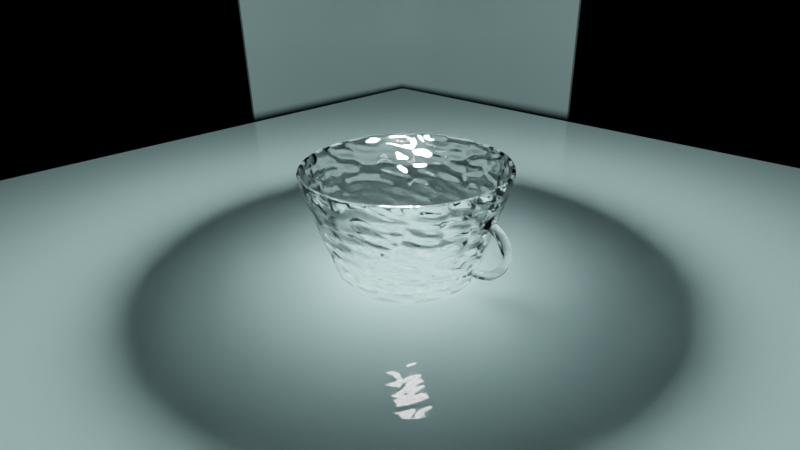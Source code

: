 # Source: kubek.blend  (saved by Blender 4.0.36; exported with 4.5.12 LTS)
import bpy
from mathutils import Matrix  # noqa: F401  (used for matrix-valued properties, if any)

bpy.ops.wm.read_factory_settings(use_empty=True)
scene = bpy.context.scene
scene.name = 'Scene'

# ---- collections
col_collection = bpy.data.collections.new('Collection'); scene.collection.children.link(col_collection)

# ---- materials (node trees are filled in below, after node groups)
mat_material_003 = bpy.data.materials.new('Material.003')
mat_material_004 = bpy.data.materials.new('Material.004')

# ---- node groups
ng_auto_smooth = bpy.data.node_groups.new('Auto Smooth', 'GeometryNodeTree')
_s = ng_auto_smooth.interface.new_socket(name='Geometry', in_out='OUTPUT', socket_type='NodeSocketGeometry')
_s = ng_auto_smooth.interface.new_socket(name='Geometry', in_out='INPUT', socket_type='NodeSocketGeometry')
_s = ng_auto_smooth.interface.new_socket(name='Angle', in_out='INPUT', socket_type='NodeSocketFloat')
_s.subtype = 'ANGLE'
_s.min_value = 0.0
_s.max_value = 3.142
ng_auto_smooth.is_modifier = True
_N = ng_auto_smooth.nodes; _L = ng_auto_smooth.links
n0 = _N.new('NodeGroupOutput'); n0.name = 'Group Output'; n0.location = (480, -100)
n1 = _N.new('NodeGroupInput'); n1.name = 'Group Input'; n1.location = (-420, -300)
n2 = _N.new('NodeGroupInput'); n2.name = 'Group Input.001'; n2.location = (-60, -100)
n3 = _N.new('GeometryNodeSetShadeSmooth'); n3.name = 'Set Shade Smooth'; n3.location = (120, -100)
n3.domain = 'EDGE'
n4 = _N.new('GeometryNodeSetShadeSmooth'); n4.name = 'Set Shade Smooth.001'; n4.location = (300, -100)
n5 = _N.new('GeometryNodeInputMeshEdgeAngle'); n5.name = 'Edge Angle'; n5.location = (-420, -220)
n6 = _N.new('GeometryNodeInputEdgeSmooth'); n6.name = 'Is Edge Smooth'; n6.location = (-60, -160)
n7 = _N.new('GeometryNodeInputShadeSmooth'); n7.name = 'Is Face Smooth'; n7.location = (-240, -340)
n8 = _N.new('FunctionNodeBooleanMath'); n8.name = 'Boolean Math'; n8.location = (-60, -220)
n9 = _N.new('FunctionNodeCompare'); n9.name = 'Compare'; n9.location = (-240, -180)
n9.operation = 'LESS_EQUAL'
_L.new(n5.outputs[0], n9.inputs[0])
_L.new(n4.outputs[0], n0.inputs[0])
_L.new(n1.outputs[1], n9.inputs[1])
_L.new(n9.outputs[0], n8.inputs[0])
_L.new(n7.outputs[0], n8.inputs[1])
_L.new(n2.outputs[0], n3.inputs[0])
_L.new(n6.outputs[0], n3.inputs[1])
_L.new(n3.outputs[0], n4.inputs[0])
_L.new(n8.outputs[0], n3.inputs[2])
n0.is_active_output = True

# ---- material node trees
mat_material_003.use_nodes = True; mat_material_003.node_tree.nodes.clear()
_N = mat_material_003.node_tree.nodes; _L = mat_material_003.node_tree.links
n0 = _N.new('ShaderNodeBsdfPrincipled'); n0.name = 'Principled BSDF'; n0.location = (10, 300)
n0.inputs[0].default_value = (0.1226, 0.192, 0.1896, 1.0)
n0.inputs[2].default_value = 0.0
n0.inputs[3].default_value = 1.45
n1 = _N.new('ShaderNodeOutputMaterial'); n1.name = 'Material Output'; n1.location = (300, 300)
_L.new(n0.outputs[0], n1.inputs[0])
n1.is_active_output = True
mat_material_004.use_nodes = True; mat_material_004.node_tree.nodes.clear()
_N = mat_material_004.node_tree.nodes; _L = mat_material_004.node_tree.links
n0 = _N.new('ShaderNodeBsdfGlass'); n0.name = 'Glass BSDF'; n0.location = (-72, 322)
n0.inputs[2].default_value = 1.45
n1 = _N.new('ShaderNodeOutputMaterial'); n1.name = 'Material Output'; n1.location = (300, 300)
n2 = _N.new('ShaderNodeBump'); n2.name = 'Bump'; n2.location = (-273, 236)
n2.inputs[0].default_value = 0.1417
n2.inputs[1].default_value = 1.0
n2.inputs[2].default_value = 1.0
n3 = _N.new('ShaderNodeTexMagic'); n3.name = 'Magic Texture'; n3.location = (-556, 165)
n3.turbulence_depth = 1
_L.new(n0.outputs[0], n1.inputs[0])
_L.new(n2.outputs[0], n0.inputs[3])
_L.new(n3.outputs[0], n2.inputs[3])
n1.is_active_output = True

# ---- world
world_world = bpy.data.worlds.new('World'); scene.world = world_world
world_world.use_nodes = True; world_world.node_tree.nodes.clear()
_N = world_world.node_tree.nodes; _L = world_world.node_tree.links
n0 = _N.new('ShaderNodeOutputWorld'); n0.name = 'World Output'; n0.location = (300, 300)
n1 = _N.new('ShaderNodeBackground'); n1.name = 'Background'; n1.location = (10, 300)
n1.inputs[0].default_value = (1.0, 1.0, 1.0, 1.0)
n1.inputs[1].default_value = 0.0
_L.new(n1.outputs[0], n0.inputs[0])
n0.is_active_output = True
world_world.color = (0.05088, 0.05088, 0.05088)
world_world.use_sun_shadow = False
world_world.sun_shadow_jitter_overblur = 0.0

# ---- cameras
cam_camera_001 = bpy.data.cameras.new('Camera.001')
cam_camera_001.lens = 26.0
cam_camera_001.dof.focus_distance = 2.65

# ---- lights
light_point = bpy.data.lights.new('Point', 'POINT')
light_point.transmission_factor = 0.0
light_point.use_soft_falloff = False
light_point.energy = 1e+04
light_point.shadow_soft_size = 0.25
light_point.shadow_maximum_resolution = 0.006
light_point.use_absolute_resolution = True
light_point.cycles.is_caustics_light = True

# ---- meshes
me_cube_001 = bpy.data.meshes.new('Cube.001')
me_cube_001.from_pydata([(-1.0, -1.0, -1.0), (-1.0, -1.0, 1.0), (-1.0, 1.0, -1.0), (-1.0, 1.0, 1.0), (1.0, -1.0, -1.0), (1.0, -1.0, 1.0), (1.0, 1.0, -1.0), (1.0, 1.0, 1.0)], [], [(0, 1, 3, 2), (2, 3, 7, 6), (6, 7, 5, 4), (4, 5, 1, 0), (2, 6, 4, 0), (7, 3, 1, 5)])
me_cube_001.polygons.foreach_set('use_smooth', [True] * 6)
_uv = me_cube_001.uv_layers.new(name='UVMap')
_uv.uv.foreach_set('vector', [0.375, 0.0, 0.625, 0.0, 0.625, 0.25, 0.375, 0.25, 0.375, 0.25, 0.625, 0.25, 0.625, 0.5, 0.375, 0.5, 0.375, 0.5, 0.625, 0.5, 0.625, 0.75, 0.375, 0.75, 0.375, 0.75, 0.625, 0.75, 0.625, 1.0, 0.375, 1.0, 0.125, 0.5, 0.375, 0.5, 0.375, 0.75, 0.125, 0.75, 0.625, 0.5, 0.875, 0.5, 0.875, 0.75, 0.625, 0.75])
me_cube_001.materials.append(mat_material_003)
me_cube_001.update()
me_plane = bpy.data.meshes.new('Plane')
me_plane.from_pydata([(-1.0, 1.0, 0.0), (-1.0, -1.0, 1.175), (1.0, 1.0, 1.175), (-1.0, -1.0, 0.5806), (-1.0, -0.4194, 0.0), (-1.0, -0.9854, 0.4514), (-1.0, -0.9425, 0.3287), (-1.0, -0.8733, 0.2186), (-1.0, -0.7814, 0.1267), (-1.0, -0.6713, 0.0575), (-1.0, -0.5486, 0.01456), (0.4194, -1.0, 0.5806), (1.0, -0.4194, 0.5806), (0.4194, -0.4194, 0.0), (0.5485, -0.9855, 0.5806), (0.6712, -0.9425, 0.5806), (0.7814, -0.8733, 0.5806), (0.4194, -0.9855, 0.4515), (0.554, -0.9682, 0.4474), (0.6756, -0.9232, 0.4479), (0.7763, -0.8582, 0.4496), (0.4194, -0.9425, 0.3288), (0.5532, -0.9229, 0.3245), (0.6686, -0.8809, 0.3317), (0.7575, -0.826, 0.3409), (0.4194, -0.8733, 0.2186), (0.5508, -0.8576, 0.2231), (0.6592, -0.8258, 0.2424), (0.7368, -0.7877, 0.2632), (0.9855, -0.4194, 0.4515), (0.9425, -0.4194, 0.3288), (0.8733, -0.4194, 0.2186), (0.9855, -0.5485, 0.5806), (0.9682, -0.5526, 0.446), (0.9232, -0.5521, 0.3244), (0.8582, -0.5504, 0.2237), (0.9425, -0.6712, 0.5806), (0.9229, -0.6755, 0.4468), (0.8809, -0.6683, 0.3314), (0.826, -0.6591, 0.2425), (0.8733, -0.7814, 0.5806), (0.8576, -0.7769, 0.4492), (0.8258, -0.7576, 0.3408), (0.7877, -0.7368, 0.2632), (0.4194, -0.5485, 0.01454), (0.4194, -0.6712, 0.05747), (0.4194, -0.7814, 0.1267), (0.5485, -0.4194, 0.01454), (0.5526, -0.554, 0.03179), (0.5521, -0.6756, 0.0768), (0.5504, -0.7763, 0.1418), (0.6712, -0.4194, 0.05747), (0.6755, -0.5532, 0.07707), (0.6683, -0.6686, 0.1191), (0.6591, -0.7575, 0.174), (0.7814, -0.4194, 0.1267), (0.7769, -0.5508, 0.1424), (0.7576, -0.6592, 0.1742), (0.7368, -0.7368, 0.2123), (0.4194, 1.0, 0.0), (1.0, 1.0, 0.5806), (0.5486, 1.0, 0.01456), (0.6713, 1.0, 0.0575), (0.7814, 1.0, 0.1267), (0.8733, 1.0, 0.2186), (0.9425, 1.0, 0.3287), (0.9854, 1.0, 0.4514), (1.0, -0.4194, 1.175), (0.4194, -1.0, 1.175), (0.9854, -0.5486, 1.175), (0.9425, -0.6713, 1.175), (0.8733, -0.7814, 1.175), (0.7814, -0.8733, 1.175), (0.6713, -0.9425, 1.175), (0.5486, -0.9854, 1.175)], [], [(11, 3, 1, 68), (60, 12, 67, 2), (11, 14, 18, 17), (14, 15, 19, 18), (15, 16, 20, 19), (16, 40, 41, 20), (17, 18, 22, 21), (18, 19, 23, 22), (19, 20, 24, 23), (20, 41, 42, 24), (21, 22, 26, 25), (22, 23, 27, 26), (23, 24, 28, 27), (24, 42, 43, 28), (12, 29, 33, 32), (29, 30, 34, 33), (30, 31, 35, 34), (31, 55, 56, 35), (32, 33, 37, 36), (33, 34, 38, 37), (34, 35, 39, 38), (35, 56, 57, 39), (36, 37, 41, 40), (37, 38, 42, 41), (38, 39, 43, 42), (39, 57, 58, 43), (13, 44, 48, 47), (44, 45, 49, 48), (45, 46, 50, 49), (46, 25, 26, 50), (47, 48, 52, 51), (48, 49, 53, 52), (49, 50, 54, 53), (50, 26, 27, 54), (51, 52, 56, 55), (52, 53, 57, 56), (53, 54, 58, 57), (54, 27, 28, 58), (28, 43, 58), (3, 11, 17, 5), (5, 17, 21, 6), (6, 21, 25, 7), (7, 25, 46, 8), (8, 46, 45, 9), (9, 45, 44, 10), (10, 44, 13, 4), (12, 60, 66, 29), (29, 66, 65, 30), (30, 65, 64, 31), (31, 64, 63, 55), (55, 63, 62, 51), (51, 62, 61, 47), (47, 61, 59, 13), (11, 68, 74, 14), (14, 74, 73, 15), (15, 73, 72, 16), (16, 72, 71, 40), (40, 71, 70, 36), (36, 70, 69, 32), (32, 69, 67, 12), (4, 13, 59, 0)])
me_plane.polygons.foreach_set('use_smooth', [True] * 61)
_uv = me_plane.uv_layers.new(name='UVMap')
_uv.uv.foreach_set('vector', [0.7097, 0.0, 0.0, 0.0, 0.0, 0.0, 0.7097, 0.0, 1.0, 1.0, 1.0, 0.2903, 1.0, 0.2903, 1.0, 1.0, 0.7097, 0.0, 0.7742, 0.0, 0.777, 0.0, 0.7097, 0.0, 0.7742, 0.0, 0.8356, 0.0, 0.8378, 0.0, 0.777, 0.0, 0.8356, 0.0, 0.8907, 0.0, 0.8882, 0.0, 0.8378, 0.0, 0.8907, 0.0, 1.0, 0.1093, 1.0, 0.1116, 0.8882, 0.0, 0.7097, 0.0, 0.777, 0.0, 0.7766, 0.0, 0.7097, 0.0, 0.777, 0.0, 0.8378, 0.0, 0.8343, 0.0, 0.7766, 0.0, 0.8378, 0.0, 0.8882, 0.0, 0.8788, 0.0, 0.8343, 0.0, 0.8882, 0.0, 1.0, 0.1116, 1.0, 0.1212, 0.8788, 0.0, 0.7097, 0.0, 0.7766, 0.0, 0.7754, 0.0, 0.7097, 0.0, 0.7766, 0.0, 0.8343, 0.0, 0.8296, 0.0, 0.7754, 0.0, 0.8343, 0.0, 0.8788, 0.0, 0.8684, 0.0, 0.8296, 0.0, 0.8788, 0.0, 1.0, 0.1212, 1.0, 0.1316, 0.8684, 0.0, 1.0, 0.2903, 1.0, 0.2903, 1.0, 0.2237, 1.0, 0.2258, 1.0, 0.2903, 1.0, 0.2903, 1.0, 0.224, 1.0, 0.2237, 1.0, 0.2903, 1.0, 0.2903, 1.0, 0.2248, 1.0, 0.224, 1.0, 0.2903, 0.8907, 0.2903, 0.8884, 0.2246, 1.0, 0.2248, 1.0, 0.2258, 1.0, 0.2237, 1.0, 0.1622, 1.0, 0.1644, 1.0, 0.2237, 1.0, 0.224, 1.0, 0.1659, 1.0, 0.1622, 1.0, 0.224, 1.0, 0.2248, 1.0, 0.1705, 1.0, 0.1659, 1.0, 0.2248, 0.8884, 0.2246, 0.8788, 0.1704, 1.0, 0.1705, 1.0, 0.1644, 1.0, 0.1622, 1.0, 0.1116, 1.0, 0.1093, 1.0, 0.1622, 1.0, 0.1659, 1.0, 0.1212, 1.0, 0.1116, 1.0, 0.1659, 1.0, 0.1705, 1.0, 0.1316, 1.0, 0.1212, 1.0, 0.1705, 0.8788, 0.1704, 0.8684, 0.1316, 1.0, 0.1316, 0.7097, 0.2903, 0.7097, 0.2258, 0.7763, 0.223, 0.7742, 0.2903, 0.7097, 0.2258, 0.7097, 0.1644, 0.776, 0.1622, 0.7763, 0.223, 0.7097, 0.1644, 0.7097, 0.1093, 0.7752, 0.1118, 0.776, 0.1622, 0.7097, 0.1093, 0.7097, 0.0, 0.7754, 0.0, 0.7752, 0.1118, 0.7742, 0.2903, 0.7763, 0.223, 0.8378, 0.2234, 0.8356, 0.2903, 0.7763, 0.223, 0.776, 0.1622, 0.8341, 0.1657, 0.8378, 0.2234, 0.776, 0.1622, 0.7752, 0.1118, 0.8295, 0.1212, 0.8341, 0.1657, 0.7752, 0.1118, 0.7754, 0.0, 0.8296, 0.0, 0.8295, 0.1212, 0.8356, 0.2903, 0.8378, 0.2234, 0.8884, 0.2246, 0.8907, 0.2903, 0.8378, 0.2234, 0.8341, 0.1657, 0.8788, 0.1704, 0.8884, 0.2246, 0.8341, 0.1657, 0.8295, 0.1212, 0.8684, 0.1316, 0.8788, 0.1704, 0.8295, 0.1212, 0.8296, 0.0, 0.8684, 0.0, 0.8684, 0.1316, 0.8684, 0.0, 1.0, 0.1316, 0.8684, 0.1316, 0.0, 0.0, 0.7097, 0.0, 0.7097, 0.0, 0.0, 0.0, 0.0, 0.0, 0.7097, 0.0, 0.7097, 0.0, 0.0, 0.0, 0.0, 0.0, 0.7097, 0.0, 0.7097, 0.0, 0.0, 0.0, 0.0, 0.0, 0.7097, 0.0, 0.7097, 0.1093, 0.0, 0.1093, 0.0, 0.1093, 0.7097, 0.1093, 0.7097, 0.1644, 0.0, 0.1644, 0.0, 0.1644, 0.7097, 0.1644, 0.7097, 0.2258, 0.0, 0.2257, 0.0, 0.2257, 0.7097, 0.2258, 0.7097, 0.2903, 0.0, 0.2903, 1.0, 0.2903, 1.0, 1.0, 1.0, 1.0, 1.0, 0.2903, 1.0, 0.2903, 1.0, 1.0, 1.0, 1.0, 1.0, 0.2903, 1.0, 0.2903, 1.0, 1.0, 1.0, 1.0, 1.0, 0.2903, 1.0, 0.2903, 1.0, 1.0, 0.8907, 1.0, 0.8907, 0.2903, 0.8907, 0.2903, 0.8907, 1.0, 0.8356, 1.0, 0.8356, 0.2903, 0.8356, 0.2903, 0.8356, 1.0, 0.7743, 1.0, 0.7742, 0.2903, 0.7742, 0.2903, 0.7743, 1.0, 0.7097, 1.0, 0.7097, 0.2903, 0.7097, 0.0, 0.7097, 0.0, 0.7743, 0.0, 0.7742, 0.0, 0.7742, 0.0, 0.7743, 0.0, 0.8356, 0.0, 0.8356, 0.0, 0.8356, 0.0, 0.8356, 0.0, 0.8907, 0.0, 0.8907, 0.0, 0.8907, 0.0, 0.8907, 0.0, 1.0, 0.1093, 1.0, 0.1093, 1.0, 0.1093, 1.0, 0.1093, 1.0, 0.1644, 1.0, 0.1644, 1.0, 0.1644, 1.0, 0.1644, 1.0, 0.2257, 1.0, 0.2258, 1.0, 0.2258, 1.0, 0.2257, 1.0, 0.2903, 1.0, 0.2903, 0.0, 0.2903, 0.7097, 0.2903, 0.7097, 1.0, 0.0, 1.0])
me_plane.materials.append(mat_material_003)
me_plane.update()
me_circle_001 = bpy.data.meshes.new('Circle.001')
me_circle_001.from_pydata([(0.0, 0.6966, 0.0), (-0.1359, 0.6832, 0.0), (-0.2666, 0.6436, 0.0), (-0.387, 0.5792, 0.0), (-0.4926, 0.4926, 0.0), (-0.5792, 0.387, 0.0), (-0.6436, 0.2666, 0.0), (-0.6832, 0.1359, 0.0), (-0.6966, 0.0, 0.0), (-0.6832, -0.1359, 0.0), (-0.6436, -0.2666, 0.0), (-0.5792, -0.387, 0.0), (-0.4926, -0.4926, 0.0), (-0.387, -0.5792, 0.0), (-0.2666, -0.6436, 0.0), (-0.1359, -0.6832, 0.0), (0.0, -0.6966, 0.0), (0.1359, -0.6832, 0.0), (0.2666, -0.6436, 0.0), (0.387, -0.5792, 0.0), (0.4926, -0.4926, 0.0), (0.5792, -0.387, 0.0), (0.6436, -0.2666, 0.0), (0.6832, -0.1359, 0.0), (0.6966, 0.0, 0.0), (0.6832, 0.1359, 0.0), (0.6436, 0.2666, 0.0), (0.5792, 0.387, 0.0), (0.4926, 0.4926, 0.0), (0.387, 0.5792, 0.0), (0.2666, 0.6436, 0.0), (0.1359, 0.6832, 0.0), (-0.1951, 0.9808, 0.0), (0.0, 1.0, 0.0), (-0.3827, 0.9239, 0.0), (-0.5556, 0.8315, 0.0), (-0.7071, 0.7071, 0.0), (-0.8315, 0.5556, 0.0), (-0.9239, 0.3827, 0.0), (-0.9808, 0.1951, 0.0), (-1.0, 0.0, 0.0), (-0.9808, -0.1951, 0.0), (-0.9239, -0.3827, 0.0), (-0.8315, -0.5556, 0.0), (-0.7071, -0.7071, 0.0), (-0.5556, -0.8315, 0.0), (-0.3827, -0.9239, 0.0), (-0.1951, -0.9808, 0.0), (0.0, -1.0, 0.0), (0.1951, -0.9808, 0.0), (0.3827, -0.9239, 0.0), (0.5556, -0.8315, 0.0), (0.7071, -0.7071, 0.0), (0.8315, -0.5556, 0.0), (0.9239, -0.3827, 0.0), (0.9808, -0.1951, 0.0), (1.0, 0.0, 0.0), (0.9808, 0.1951, 0.0), (0.9239, 0.3827, 0.0), (0.8315, 0.5556, 0.0), (0.7071, 0.7071, 0.0), (0.5556, 0.8315, 0.0), (0.3827, 0.9239, 0.0), (0.1951, 0.9808, 0.0), (-0.2736, 1.376, 1.563), (9.336e-09, 1.403, 1.563), (-0.5368, 1.296, 1.563), (-0.7793, 1.166, 1.563), (-0.9918, 0.9918, 1.563), (-1.166, 0.7793, 1.563), (-1.296, 0.5368, 1.563), (-1.376, 0.2736, 1.563), (-1.403, -1.256e-08, 1.563), (-1.376, -0.2736, 1.563), (-1.296, -0.5368, 1.563), (-1.166, -0.7793, 1.563), (-0.9918, -0.9918, 1.563), (-0.7793, -1.166, 1.563), (-0.5368, -1.296, 1.563), (-0.2736, -1.376, 1.563), (9.336e-09, -1.403, 1.563), (0.2736, -1.376, 1.563), (0.5368, -1.296, 1.563), (0.7793, -1.166, 1.563), (0.9918, -0.9918, 1.563), (1.166, -0.7793, 1.563), (1.296, -0.5368, 1.563), (1.376, -0.2736, 1.563), (1.403, -1.256e-08, 1.563), (1.376, 0.2736, 1.563), (1.296, 0.5368, 1.563), (1.166, 0.7793, 1.563), (0.9918, 0.9918, 1.563), (0.7793, 1.166, 1.563), (0.5368, 1.296, 1.563), (0.2736, 1.376, 1.563), (-0.2926, 1.471, 1.563), (-6.43e-09, 1.5, 1.563), (-0.574, 1.386, 1.563), (-0.8333, 1.247, 1.563), (-1.061, 1.061, 1.563), (-1.247, 0.8333, 1.563), (-1.386, 0.574, 1.563), (-1.471, 0.2926, 1.563), (-1.5, -7.448e-09, 1.563), (-1.471, -0.2926, 1.563), (-1.386, -0.574, 1.563), (-1.247, -0.8333, 1.563), (-1.061, -1.061, 1.563), (-0.8333, -1.247, 1.563), (-0.574, -1.386, 1.563), (-0.2926, -1.471, 1.563), (-6.43e-09, -1.5, 1.563), (0.2926, -1.471, 1.563), (0.574, -1.386, 1.563), (0.8333, -1.247, 1.563), (1.061, -1.061, 1.563), (1.247, -0.8333, 1.563), (1.386, -0.574, 1.563), (1.471, -0.2926, 1.563), (1.5, -7.448e-09, 1.563), (1.471, 0.2926, 1.563), (1.386, 0.574, 1.563), (1.247, 0.8333, 1.563), (1.061, 1.061, 1.563), (0.8333, 1.247, 1.563), (0.574, 1.386, 1.563), (0.2926, 1.471, 1.563), (-0.1567, 0.7876, 0.1425), (9.042e-09, 0.803, 0.1425), (-0.3073, 0.7419, 0.1425), (-0.4461, 0.6677, 0.1425), (-0.5678, 0.5678, 0.1425), (-0.6677, 0.4461, 0.1425), (-0.7419, 0.3073, 0.1425), (-0.7876, 0.1567, 0.1425), (-0.803, -1.008e-08, 0.1425), (-0.7876, -0.1567, 0.1425), (-0.7419, -0.3073, 0.1425), (-0.6677, -0.4461, 0.1425), (-0.5678, -0.5678, 0.1425), (-0.4461, -0.6677, 0.1425), (-0.3073, -0.7419, 0.1425), (-0.1567, -0.7876, 0.1425), (-3.166e-08, -0.803, 0.1425), (0.1567, -0.7876, 0.1425), (0.3073, -0.7419, 0.1425), (0.4461, -0.6677, 0.1425), (0.5678, -0.5678, 0.1425), (0.6677, -0.4461, 0.1425), (0.7419, -0.3073, 0.1425), (0.7876, -0.1567, 0.1425), (0.803, -3.711e-08, 0.1425), (0.7876, 0.1567, 0.1425), (0.7419, 0.3073, 0.1425), (0.6677, 0.4461, 0.1425), (0.5678, 0.5678, 0.1425), (0.4461, 0.6677, 0.1425), (0.3073, 0.7419, 0.1425), (0.1567, 0.7876, 0.1425), (0.03776, -1.314, 0.9932), (-0.2548, -1.281, 0.9571), (-0.7256, 1.086, 0.9571), (-0.4998, 1.207, 0.9571), (0.4998, 1.207, 0.9571), (0.7256, 1.086, 0.9571), (0.2193, -1.296, 0.9932), (-0.9235, 0.9235, 0.9571), (0.2548, 1.281, 0.9571), (0.4998, -1.207, 0.9571), (-1.086, 0.7256, 0.9571), (-3.937e-09, 1.306, 0.9571), (0.7256, -1.086, 0.9571), (-1.207, 0.4998, 0.9571), (0.9235, -0.9235, 0.9571), (-1.281, 0.2548, 0.9571), (1.086, -0.7256, 0.9571), (-1.306, -4.561e-09, 0.9571), (1.207, -0.4998, 0.9571), (-1.281, -0.2548, 0.9571), (1.281, -0.2548, 0.9571), (-1.207, -0.4998, 0.9571), (1.306, -4.561e-09, 0.9571), (-1.086, -0.7256, 0.9571), (1.281, 0.2548, 0.9571), (-0.9235, -0.9235, 0.9571), (1.207, 0.4998, 0.9571), (-0.7256, -1.086, 0.9571), (1.086, 0.7256, 0.9571), (-0.4998, -1.207, 0.9571), (-0.2548, 1.281, 0.9571), (0.9235, 0.9235, 0.9571), (0.03776, -1.36, 1.136), (-0.7638, 1.143, 1.172), (0.5261, 1.27, 1.172), (0.2282, -1.341, 1.136), (-0.9722, 0.9722, 1.172), (0.2682, 1.348, 1.172), (0.5261, -1.27, 1.172), (-1.143, 0.7638, 1.172), (-4.823e-09, 1.375, 1.172), (0.7638, -1.143, 1.172), (-1.27, 0.5261, 1.172), (0.9722, -0.9722, 1.172), (-1.348, 0.2682, 1.172), (1.143, -0.7638, 1.172), (-1.375, -5.586e-09, 1.172), (1.27, -0.5261, 1.172), (-1.348, -0.2682, 1.172), (1.348, -0.2682, 1.172), (-1.27, -0.5261, 1.172), (1.375, -5.586e-09, 1.172), (-1.143, -0.7638, 1.172), (1.348, 0.2682, 1.172), (-0.9722, -0.9722, 1.172), (1.27, 0.5261, 1.172), (-0.7638, -1.143, 1.172), (1.143, 0.7638, 1.172), (-0.5261, -1.27, 1.172), (-0.2682, 1.348, 1.172), (0.9722, 0.9722, 1.172), (-0.2682, -1.348, 1.172), (-0.5261, 1.27, 1.172), (0.7638, 1.143, 1.172), (-0.2082, -1.047, 0.2097), (-0.4084, 0.9858, 0.2097), (0.5928, 0.8872, 0.2097), (0.03776, -1.075, 0.2459), (-0.5928, 0.8872, 0.2097), (0.4084, 0.9858, 0.2097), (0.1727, -1.062, 0.2459), (-0.7545, 0.7545, 0.2097), (0.2082, 1.047, 0.2097), (0.4084, -0.9858, 0.2097), (-0.8872, 0.5928, 0.2097), (-8.628e-10, 1.067, 0.2097), (0.5928, -0.8872, 0.2097), (-0.9858, 0.4084, 0.2097), (0.7545, -0.7545, 0.2097), (-1.047, 0.2082, 0.2097), (0.8872, -0.5928, 0.2097), (-1.067, -9.994e-10, 0.2097), (0.9858, -0.4084, 0.2097), (-1.047, -0.2082, 0.2097), (1.047, -0.2082, 0.2097), (-0.9858, -0.4084, 0.2097), (1.067, -9.994e-10, 0.2097), (-0.8872, -0.5928, 0.2097), (1.047, 0.2082, 0.2097), (-0.7545, -0.7545, 0.2097), (0.9858, 0.4084, 0.2097), (-0.5928, -0.8872, 0.2097), (0.8872, 0.5928, 0.2097), (-0.4084, -0.9858, 0.2097), (-0.2082, 1.047, 0.2097), (0.7545, 0.7545, 0.2097), (0.03776, -1.115, 0.3697), (-0.6277, 0.9394, 0.4058), (0.4323, 1.044, 0.4058), (0.1804, -1.1, 0.3697), (-0.7989, 0.7989, 0.4058), (0.2204, 1.108, 0.4058), (0.4323, -1.044, 0.4058), (-0.9394, 0.6277, 0.4058), (-1.67e-09, 1.13, 0.4058), (0.6277, -0.9394, 0.4058), (-1.044, 0.4323, 0.4058), (0.7989, -0.7989, 0.4058), (-1.108, 0.2204, 0.4058), (0.9394, -0.6277, 0.4058), (-1.13, -1.934e-09, 0.4058), (1.044, -0.4323, 0.4058), (-1.108, -0.2204, 0.4058), (1.108, -0.2204, 0.4058), (-1.044, -0.4323, 0.4058), (1.13, -1.934e-09, 0.4058), (-0.9394, -0.6277, 0.4058), (1.108, 0.2204, 0.4058), (-0.7989, -0.7989, 0.4058), (1.044, 0.4323, 0.4058), (-0.6277, -0.9394, 0.4058), (0.9394, 0.6277, 0.4058), (-0.4323, -1.044, 0.4058), (-0.2204, 1.108, 0.4058), (0.7989, 0.7989, 0.4058), (-0.2204, -1.108, 0.4058), (-0.4323, 1.044, 0.4058), (0.6277, 0.9394, 0.4058), (0.2548, -1.281, 0.9571), (-3.937e-09, -1.306, 0.9571), (-4.823e-09, -1.375, 1.172), (0.2682, -1.348, 1.172), (0.2082, -1.047, 0.2097), (-8.628e-10, -1.067, 0.2097), (-1.67e-09, -1.13, 0.4058), (0.2204, -1.108, 0.4058), (0.05343, -1.307, 0.3619), (0.06377, -1.445, 0.4461), (0.0685, -1.526, 0.5879), (0.0664, -1.538, 0.75), (0.05664, -1.472, 0.8942), (0.06443, -1.583, 0.9901), (0.07855, -1.679, 0.7745), (0.08127, -1.659, 0.5455), (0.0743, -1.541, 0.3492), (0.05902, -1.338, 0.2325), (0.2456, -1.565, 0.9901), (0.2505, -1.662, 0.7745), (0.2439, -1.643, 0.5455), (0.2277, -1.526, 0.3492), (0.2032, -1.324, 0.2325), (0.2317, -1.455, 0.8942), (0.235, -1.522, 0.75), (0.2306, -1.51, 0.5879), (0.2194, -1.43, 0.4461), (0.2025, -1.292, 0.3619), (-0.1718, 0.8637, 0.1425), (-4.042e-09, 0.8807, 0.1425), (-0.337, 0.8136, 0.1425), (-0.4893, 0.7322, 0.1425), (-0.6227, 0.6227, 0.1425), (-0.7322, 0.4893, 0.1425), (-0.8136, 0.337, 0.1425), (-0.8637, 0.1718, 0.1425), (-0.8807, -1.066e-08, 0.1425), (-0.8637, -0.1718, 0.1425), (-0.8136, -0.337, 0.1425), (-0.7322, -0.4893, 0.1425), (-0.6227, -0.6227, 0.1425), (-0.4893, -0.7322, 0.1425), (-0.337, -0.8136, 0.1425), (-0.1718, -0.8637, 0.1425), (-4.042e-09, -0.8807, 0.1425), (0.1718, -0.8637, 0.1425), (0.337, -0.8136, 0.1425), (0.4893, -0.7322, 0.1425), (0.6227, -0.6227, 0.1425), (0.7322, -0.4893, 0.1425), (0.8136, -0.337, 0.1425), (0.8637, -0.1718, 0.1425), (0.8807, -1.066e-08, 0.1425), (0.8637, 0.1718, 0.1425), (0.8136, 0.337, 0.1425), (0.7322, 0.4893, 0.1425), (0.6227, 0.6227, 0.1425), (0.4893, 0.7322, 0.1425), (0.337, 0.8136, 0.1425), (0.1718, 0.8637, 0.1425), (-0.1951, 0.9808, 0.0), (0.0, 1.0, 0.0), (-0.3827, 0.9239, 0.0), (-0.5556, 0.8315, 0.0), (-0.7071, 0.7071, 0.0), (-0.8315, 0.5556, 0.0), (-0.9239, 0.3827, 0.0), (-0.9808, 0.1951, 0.0), (-1.0, 0.0, 0.0), (-0.9808, -0.1951, 0.0), (-0.9239, -0.3827, 0.0), (-0.8315, -0.5556, 0.0), (-0.7071, -0.7071, 0.0), (-0.5556, -0.8315, 0.0), (-0.3827, -0.9239, 0.0), (-0.1951, -0.9808, 0.0), (0.0, -1.0, 0.0), (0.1951, -0.9808, 0.0), (0.3827, -0.9239, 0.0), (0.5556, -0.8315, 0.0), (0.7071, -0.7071, 0.0), (0.8315, -0.5556, 0.0), (0.9239, -0.3827, 0.0), (0.9808, -0.1951, 0.0), (1.0, 0.0, 0.0), (0.9808, 0.1951, 0.0), (0.9239, 0.3827, 0.0), (0.8315, 0.5556, 0.0), (0.7071, 0.7071, 0.0), (0.5556, 0.8315, 0.0), (0.3827, 0.9239, 0.0), (0.1951, 0.9808, 0.0), (0.8825, 0.1755, 0.1947), (0.8998, -1.073e-08, 0.1947), (-0.6363, -0.6363, 0.1947), (-0.7482, -0.4999, 0.1947), (0.8313, 0.3444, 0.1947), (-0.4999, -0.7482, 0.1947), (0.7482, 0.4999, 0.1947), (-0.3444, -0.8313, 0.1947), (-0.1755, 0.8825, 0.1947), (-3.551e-09, 0.8998, 0.1947), (0.6363, 0.6363, 0.1947), (-0.1755, -0.8825, 0.1947), (-0.3444, 0.8313, 0.1947), (0.4999, 0.7482, 0.1947), (-3.551e-09, -0.8998, 0.1947), (-0.4999, 0.7482, 0.1947), (0.3444, 0.8313, 0.1947), (0.1755, -0.8825, 0.1947), (-0.6363, 0.6363, 0.1947), (0.1755, 0.8825, 0.1947), (0.3444, -0.8313, 0.1947), (-0.7482, 0.4999, 0.1947), (0.4999, -0.7482, 0.1947), (-0.8313, 0.3444, 0.1947), (0.6363, -0.6363, 0.1947), (-0.8825, 0.1755, 0.1947), (0.7482, -0.4999, 0.1947), (-0.8998, -1.073e-08, 0.1947), (0.8313, -0.3444, 0.1947), (-0.8825, -0.1755, 0.1947), (0.8825, -0.1755, 0.1947), (-0.8313, -0.3444, 0.1947), (1.391, -1.251e-08, 1.53), (-1.156, -0.7726, 1.53), (9.029e-09, 1.391, 1.53), (1.364, 0.2713, 1.53), (-0.9834, -0.9834, 1.53), (1.285, 0.5322, 1.53), (-0.7726, -1.156, 1.53), (1.156, 0.7726, 1.53), (-0.5322, -1.285, 1.53), (-0.2713, 1.364, 1.53), (0.9834, 0.9834, 1.53), (-0.2713, -1.364, 1.53), (-0.5322, 1.285, 1.53), (0.7726, 1.156, 1.53), (9.029e-09, -1.391, 1.53), (-0.7726, 1.156, 1.53), (0.5322, 1.285, 1.53), (0.2713, -1.364, 1.53), (-0.9834, 0.9834, 1.53), (0.2713, 1.364, 1.53), (0.5322, -1.285, 1.53), (-1.156, 0.7726, 1.53), (0.7726, -1.156, 1.53), (-1.285, 0.5322, 1.53), (0.9834, -0.9834, 1.53), (-1.364, 0.2713, 1.53), (1.156, -0.7726, 1.53), (-1.391, -1.251e-08, 1.53), (1.285, -0.5322, 1.53), (-1.364, -0.2713, 1.53), (1.364, -0.2713, 1.53), (-1.285, -0.5322, 1.53)], [], [(0, 31, 30, 29, 28, 27, 26, 25, 24, 23, 22, 21, 20, 19, 18, 17, 16, 15, 14, 13, 12, 11, 10, 9, 8, 7, 6, 5, 4, 3, 2, 1), (221, 290, 112, 111), (355, 356, 40, 39), (369, 370, 54, 53), (356, 357, 41, 40), (370, 371, 55, 54), (357, 358, 42, 41), (371, 372, 56, 55), (358, 359, 43, 42), (372, 373, 57, 56), (359, 360, 44, 43), (373, 374, 58, 57), (360, 361, 45, 44), (374, 375, 59, 58), (361, 362, 46, 45), (349, 348, 32, 33), (375, 376, 60, 59), (362, 363, 47, 46), (348, 350, 34, 32), (376, 377, 61, 60), (363, 364, 48, 47), (350, 351, 35, 34), (377, 378, 62, 61), (364, 365, 49, 48), (351, 352, 36, 35), (378, 379, 63, 62), (365, 366, 50, 49), (352, 353, 37, 36), (379, 349, 33, 63), (366, 367, 51, 50), (353, 354, 38, 37), (367, 368, 52, 51), (354, 355, 39, 38), (368, 369, 53, 52), (381, 380, 341, 340), (222, 193, 99, 98), (223, 194, 126, 125), (290, 291, 113, 112), (193, 196, 100, 99), (194, 197, 127, 126), (291, 198, 114, 113), (196, 199, 101, 100), (197, 200, 97, 127), (198, 201, 115, 114), (199, 202, 102, 101), (201, 203, 116, 115), (202, 204, 103, 102), (203, 205, 117, 116), (204, 206, 104, 103), (205, 207, 118, 117), (206, 208, 105, 104), (207, 209, 119, 118), (208, 210, 106, 105), (209, 211, 120, 119), (210, 212, 107, 106), (211, 213, 121, 120), (212, 214, 108, 107), (213, 215, 122, 121), (214, 216, 109, 108), (215, 217, 123, 122), (216, 218, 110, 109), (200, 219, 96, 97), (217, 220, 124, 123), (218, 221, 111, 110), (219, 222, 98, 96), (220, 223, 125, 124), (64, 65, 97, 96), (66, 64, 96, 98), (67, 66, 98, 99), (68, 67, 99, 100), (69, 68, 100, 101), (70, 69, 101, 102), (71, 70, 102, 103), (72, 71, 103, 104), (73, 72, 104, 105), (74, 73, 105, 106), (75, 74, 106, 107), (76, 75, 107, 108), (77, 76, 108, 109), (78, 77, 109, 110), (79, 78, 110, 111), (80, 79, 111, 112), (81, 80, 112, 113), (82, 81, 113, 114), (83, 82, 114, 115), (84, 83, 115, 116), (85, 84, 116, 117), (86, 85, 117, 118), (87, 86, 118, 119), (88, 87, 119, 120), (89, 88, 120, 121), (90, 89, 121, 122), (91, 90, 122, 123), (92, 91, 123, 124), (93, 92, 124, 125), (94, 93, 125, 126), (95, 94, 126, 127), (65, 95, 127, 97), (129, 128, 130, 131, 132, 133, 134, 135, 136, 137, 138, 139, 140, 141, 142, 143, 144, 145, 146, 147, 148, 149, 150, 151, 152, 153, 154, 155, 156, 157, 158, 159), (383, 382, 328, 327), (380, 384, 342, 341), (382, 385, 329, 328), (384, 386, 343, 342), (385, 387, 330, 329), (389, 388, 316, 317), (386, 390, 344, 343), (387, 391, 331, 330), (388, 392, 318, 316), (390, 393, 345, 344), (391, 394, 332, 331), (392, 395, 319, 318), (393, 396, 346, 345), (394, 397, 333, 332), (395, 398, 320, 319), (396, 399, 347, 346), (397, 400, 334, 333), (398, 401, 321, 320), (399, 389, 317, 347), (400, 402, 335, 334), (401, 403, 322, 321), (402, 404, 336, 335), (403, 405, 323, 322), (404, 406, 337, 336), (405, 407, 324, 323), (406, 408, 338, 337), (407, 409, 325, 324), (408, 410, 339, 338), (409, 411, 326, 325), (410, 381, 340, 339), (411, 383, 327, 326), (284, 287, 165, 191), (283, 286, 163, 190), (282, 285, 161, 189), (281, 284, 191, 188), (264, 283, 190, 171), (280, 282, 189, 187), (279, 281, 188, 186), (278, 280, 187, 185), (277, 279, 186, 184), (276, 278, 185, 183), (275, 277, 184, 182), (274, 276, 183, 181), (273, 275, 182, 180), (272, 274, 181, 179), (271, 273, 180, 178), (270, 272, 179, 177), (269, 271, 178, 176), (268, 270, 177, 175), (267, 269, 176, 174), (266, 268, 175, 173), (265, 267, 174, 172), (263, 266, 173, 170), (262, 265, 172, 169), (261, 264, 171, 168), (260, 263, 170, 167), (295, 262, 169, 288), (258, 261, 168, 164), (257, 260, 167, 162), (294, 295, 288, 289), (287, 258, 164, 165), (286, 257, 162, 163), (285, 294, 289, 161), (191, 165, 223, 220), (190, 163, 222, 219), (189, 161, 221, 218), (188, 191, 220, 217), (171, 190, 219, 200), (187, 189, 218, 216), (186, 188, 217, 215), (185, 187, 216, 214), (184, 186, 215, 213), (183, 185, 214, 212), (182, 184, 213, 211), (181, 183, 212, 210), (180, 182, 211, 209), (179, 181, 210, 208), (178, 180, 209, 207), (177, 179, 208, 206), (176, 178, 207, 205), (175, 177, 206, 204), (174, 176, 205, 203), (173, 175, 204, 202), (172, 174, 203, 201), (170, 173, 202, 199), (169, 172, 201, 198), (168, 171, 200, 197), (167, 170, 199, 196), (288, 169, 198, 291), (164, 168, 197, 194), (162, 167, 196, 193), (227, 230, 310, 305), (165, 164, 194, 223), (163, 162, 193, 222), (161, 289, 290, 221), (47, 48, 293, 224), (34, 35, 228, 225), (61, 62, 229, 226), (48, 49, 292, 293), (35, 36, 231, 228), (62, 63, 232, 229), (49, 50, 233, 292), (36, 37, 234, 231), (63, 33, 235, 232), (50, 51, 236, 233), (37, 38, 237, 234), (51, 52, 238, 236), (38, 39, 239, 237), (52, 53, 240, 238), (39, 40, 241, 239), (53, 54, 242, 240), (40, 41, 243, 241), (54, 55, 244, 242), (41, 42, 245, 243), (55, 56, 246, 244), (42, 43, 247, 245), (56, 57, 248, 246), (43, 44, 249, 247), (57, 58, 250, 248), (44, 45, 251, 249), (58, 59, 252, 250), (45, 46, 253, 251), (33, 32, 254, 235), (59, 60, 255, 252), (46, 47, 224, 253), (32, 34, 225, 254), (60, 61, 226, 255), (224, 293, 294, 285), (225, 228, 257, 286), (226, 229, 258, 287), (256, 227, 305, 296), (228, 231, 260, 257), (229, 232, 261, 258), (292, 233, 262, 295), (231, 234, 263, 260), (232, 235, 264, 261), (233, 236, 265, 262), (234, 237, 266, 263), (236, 238, 267, 265), (237, 239, 268, 266), (238, 240, 269, 267), (239, 241, 270, 268), (240, 242, 271, 269), (241, 243, 272, 270), (242, 244, 273, 271), (243, 245, 274, 272), (244, 246, 275, 273), (245, 247, 276, 274), (246, 248, 277, 275), (247, 249, 278, 276), (248, 250, 279, 277), (249, 251, 280, 278), (250, 252, 281, 279), (251, 253, 282, 280), (235, 254, 283, 264), (252, 255, 284, 281), (253, 224, 285, 282), (254, 225, 286, 283), (255, 226, 287, 284), (166, 160, 289, 288), (160, 192, 290, 289), (195, 166, 288, 291), (192, 195, 291, 290), (230, 227, 293, 292), (227, 256, 294, 293), (259, 230, 292, 295), (256, 259, 295, 294), (230, 259, 315, 310), (259, 256, 296, 315), (296, 305, 304, 297), (297, 304, 303, 298), (298, 303, 302, 299), (299, 302, 301, 300), (300, 301, 192, 160), (305, 310, 309, 304), (304, 309, 308, 303), (303, 308, 307, 302), (302, 307, 306, 301), (301, 306, 195, 192), (310, 315, 314, 309), (309, 314, 313, 308), (308, 313, 312, 307), (307, 312, 311, 306), (306, 311, 166, 195), (315, 296, 297, 314), (314, 297, 298, 313), (313, 298, 299, 312), (312, 299, 300, 311), (311, 300, 160, 166), (128, 129, 317, 316), (130, 128, 316, 318), (131, 130, 318, 319), (132, 131, 319, 320), (133, 132, 320, 321), (134, 133, 321, 322), (135, 134, 322, 323), (136, 135, 323, 324), (137, 136, 324, 325), (138, 137, 325, 326), (139, 138, 326, 327), (140, 139, 327, 328), (141, 140, 328, 329), (142, 141, 329, 330), (143, 142, 330, 331), (144, 143, 331, 332), (145, 144, 332, 333), (146, 145, 333, 334), (147, 146, 334, 335), (148, 147, 335, 336), (149, 148, 336, 337), (150, 149, 337, 338), (151, 150, 338, 339), (152, 151, 339, 340), (153, 152, 340, 341), (154, 153, 341, 342), (155, 154, 342, 343), (156, 155, 343, 344), (157, 156, 344, 345), (158, 157, 345, 346), (159, 158, 346, 347), (129, 159, 347, 317), (0, 1, 348, 349), (1, 2, 350, 348), (2, 3, 351, 350), (3, 4, 352, 351), (4, 5, 353, 352), (5, 6, 354, 353), (6, 7, 355, 354), (7, 8, 356, 355), (8, 9, 357, 356), (9, 10, 358, 357), (10, 11, 359, 358), (11, 12, 360, 359), (12, 13, 361, 360), (13, 14, 362, 361), (14, 15, 363, 362), (15, 16, 364, 363), (16, 17, 365, 364), (17, 18, 366, 365), (18, 19, 367, 366), (19, 20, 368, 367), (20, 21, 369, 368), (21, 22, 370, 369), (22, 23, 371, 370), (23, 24, 372, 371), (24, 25, 373, 372), (25, 26, 374, 373), (26, 27, 375, 374), (27, 28, 376, 375), (28, 29, 377, 376), (29, 30, 378, 377), (30, 31, 379, 378), (31, 0, 349, 379), (443, 413, 383, 411), (442, 412, 381, 410), (441, 443, 411, 409), (440, 442, 410, 408), (439, 441, 409, 407), (438, 440, 408, 406), (437, 439, 407, 405), (436, 438, 406, 404), (435, 437, 405, 403), (434, 436, 404, 402), (433, 435, 403, 401), (432, 434, 402, 400), (431, 414, 389, 399), (430, 433, 401, 398), (429, 432, 400, 397), (428, 431, 399, 396), (427, 430, 398, 395), (426, 429, 397, 394), (425, 428, 396, 393), (424, 427, 395, 392), (423, 426, 394, 391), (422, 425, 393, 390), (421, 424, 392, 388), (420, 423, 391, 387), (419, 422, 390, 386), (414, 421, 388, 389), (418, 420, 387, 385), (417, 419, 386, 384), (416, 418, 385, 382), (415, 417, 384, 380), (413, 416, 382, 383), (412, 415, 380, 381), (88, 89, 415, 412), (75, 76, 416, 413), (89, 90, 417, 415), (76, 77, 418, 416), (90, 91, 419, 417), (77, 78, 420, 418), (65, 64, 421, 414), (91, 92, 422, 419), (78, 79, 423, 420), (64, 66, 424, 421), (92, 93, 425, 422), (79, 80, 426, 423), (66, 67, 427, 424), (93, 94, 428, 425), (80, 81, 429, 426), (67, 68, 430, 427), (94, 95, 431, 428), (81, 82, 432, 429), (68, 69, 433, 430), (95, 65, 414, 431), (82, 83, 434, 432), (69, 70, 435, 433), (83, 84, 436, 434), (70, 71, 437, 435), (84, 85, 438, 436), (71, 72, 439, 437), (85, 86, 440, 438), (72, 73, 441, 439), (86, 87, 442, 440), (73, 74, 443, 441), (87, 88, 412, 442), (74, 75, 413, 443)])
me_circle_001.polygons.foreach_set('use_smooth', [True] * 416)
_uv = me_circle_001.uv_layers.new(name='UVMap')
_uv.uv.foreach_set('vector', [0.5, 0.8483, 0.568, 0.8416, 0.6333, 0.8218, 0.6935, 0.7896, 0.7463, 0.7463, 0.7896, 0.6935, 0.8218, 0.6333, 0.8416, 0.568, 0.8483, 0.5, 0.8416, 0.432, 0.8218, 0.3667, 0.7896, 0.3065, 0.7463, 0.2537, 0.6935, 0.2104, 0.6333, 0.1782, 0.568, 0.1584, 0.5, 0.1517, 0.432, 0.1584, 0.3667, 0.1782, 0.3065, 0.2104, 0.2537, 0.2537, 0.2104, 0.3065, 0.1782, 0.3667, 0.1584, 0.432, 0.1517, 0.5, 0.1584, 0.568, 0.1782, 0.6333, 0.2104, 0.6935, 0.2537, 0.7463, 0.3065, 0.7896, 0.3667, 0.8218, 0.432, 0.8416, 0.4025, 0.009607, 0.5, 0.0, 0.5, 0.0, 0.4025, 0.009607, 0.009607, 0.5975, 0.0, 0.5, 0.0, 0.5, 0.009607, 0.5975, 0.9157, 0.2222, 0.9619, 0.3087, 0.9619, 0.3087, 0.9157, 0.2222, 0.0, 0.5, 0.009607, 0.4025, 0.009607, 0.4025, 0.0, 0.5, 0.9619, 0.3087, 0.9904, 0.4025, 0.9904, 0.4025, 0.9619, 0.3087, 0.009607, 0.4025, 0.03806, 0.3087, 0.03806, 0.3087, 0.009607, 0.4025, 0.9904, 0.4025, 1.0, 0.5, 1.0, 0.5, 0.9904, 0.4025, 0.03806, 0.3087, 0.08427, 0.2222, 0.08427, 0.2222, 0.03806, 0.3087, 1.0, 0.5, 0.9904, 0.5975, 0.9904, 0.5975, 1.0, 0.5, 0.08427, 0.2222, 0.1464, 0.1464, 0.1464, 0.1464, 0.08427, 0.2222, 0.9904, 0.5975, 0.9619, 0.6913, 0.9619, 0.6913, 0.9904, 0.5975, 0.1464, 0.1464, 0.2222, 0.08427, 0.2222, 0.08427, 0.1464, 0.1464, 0.9619, 0.6913, 0.9157, 0.7778, 0.9157, 0.7778, 0.9619, 0.6913, 0.2222, 0.08427, 0.3087, 0.03806, 0.3087, 0.03806, 0.2222, 0.08427, 0.5, 1.0, 0.4025, 0.9904, 0.4025, 0.9904, 0.5, 1.0, 0.9157, 0.7778, 0.8536, 0.8536, 0.8536, 0.8536, 0.9157, 0.7778, 0.3087, 0.03806, 0.4025, 0.009607, 0.4025, 0.009607, 0.3087, 0.03806, 0.4025, 0.9904, 0.3087, 0.9619, 0.3087, 0.9619, 0.4025, 0.9904, 0.8536, 0.8536, 0.7778, 0.9157, 0.7778, 0.9157, 0.8536, 0.8536, 0.4025, 0.009607, 0.5, 0.0, 0.5, 0.0, 0.4025, 0.009607, 0.3087, 0.9619, 0.2222, 0.9157, 0.2222, 0.9157, 0.3087, 0.9619, 0.7778, 0.9157, 0.6913, 0.9619, 0.6913, 0.9619, 0.7778, 0.9157, 0.5, 0.0, 0.5975, 0.009607, 0.5975, 0.009607, 0.5, 0.0, 0.2222, 0.9157, 0.1464, 0.8536, 0.1464, 0.8536, 0.2222, 0.9157, 0.6913, 0.9619, 0.5975, 0.9904, 0.5975, 0.9904, 0.6913, 0.9619, 0.5975, 0.009607, 0.6913, 0.03806, 0.6913, 0.03806, 0.5975, 0.009607, 0.1464, 0.8536, 0.08427, 0.7778, 0.08427, 0.7778, 0.1464, 0.8536, 0.5975, 0.9904, 0.5, 1.0, 0.5, 1.0, 0.5975, 0.9904, 0.6913, 0.03806, 0.7778, 0.08427, 0.7778, 0.08427, 0.6913, 0.03806, 0.08427, 0.7778, 0.03806, 0.6913, 0.03806, 0.6913, 0.08427, 0.7778, 0.7778, 0.08427, 0.8536, 0.1464, 0.8536, 0.1464, 0.7778, 0.08427, 0.03806, 0.6913, 0.009607, 0.5975, 0.009607, 0.5975, 0.03806, 0.6913, 0.8536, 0.1464, 0.9157, 0.2222, 0.9157, 0.2222, 0.8536, 0.1464, 0.7442, 0.5, 0.7395, 0.5476, 0.7395, 0.5476, 0.7442, 0.5, 0.3087, 0.9619, 0.2222, 0.9157, 0.2222, 0.9157, 0.3087, 0.9619, 0.7778, 0.9157, 0.6913, 0.9619, 0.6913, 0.9619, 0.7778, 0.9157, 0.5, 0.0, 0.5975, 0.009607, 0.5975, 0.009607, 0.5, 0.0, 0.2222, 0.9157, 0.1464, 0.8536, 0.1464, 0.8536, 0.2222, 0.9157, 0.6913, 0.9619, 0.5975, 0.9904, 0.5975, 0.9904, 0.6913, 0.9619, 0.5975, 0.009607, 0.6913, 0.03806, 0.6913, 0.03806, 0.5975, 0.009607, 0.1464, 0.8536, 0.08427, 0.7778, 0.08427, 0.7778, 0.1464, 0.8536, 0.5975, 0.9904, 0.5, 1.0, 0.5, 1.0, 0.5975, 0.9904, 0.6913, 0.03806, 0.7778, 0.08427, 0.7778, 0.08427, 0.6913, 0.03806, 0.08427, 0.7778, 0.03806, 0.6913, 0.03806, 0.6913, 0.08427, 0.7778, 0.7778, 0.08427, 0.8536, 0.1464, 0.8536, 0.1464, 0.7778, 0.08427, 0.03806, 0.6913, 0.009607, 0.5975, 0.009607, 0.5975, 0.03806, 0.6913, 0.8536, 0.1464, 0.9157, 0.2222, 0.9157, 0.2222, 0.8536, 0.1464, 0.009607, 0.5975, 0.0, 0.5, 0.0, 0.5, 0.009607, 0.5975, 0.9157, 0.2222, 0.9619, 0.3087, 0.9619, 0.3087, 0.9157, 0.2222, 0.0, 0.5, 0.009607, 0.4025, 0.009607, 0.4025, 0.0, 0.5, 0.9619, 0.3087, 0.9904, 0.4025, 0.9904, 0.4025, 0.9619, 0.3087, 0.009607, 0.4025, 0.03806, 0.3087, 0.03806, 0.3087, 0.009607, 0.4025, 0.9904, 0.4025, 1.0, 0.5, 1.0, 0.5, 0.9904, 0.4025, 0.03806, 0.3087, 0.08427, 0.2222, 0.08427, 0.2222, 0.03806, 0.3087, 1.0, 0.5, 0.9904, 0.5975, 0.9904, 0.5975, 1.0, 0.5, 0.08427, 0.2222, 0.1464, 0.1464, 0.1464, 0.1464, 0.08427, 0.2222, 0.9904, 0.5975, 0.9619, 0.6913, 0.9619, 0.6913, 0.9904, 0.5975, 0.1464, 0.1464, 0.2222, 0.08427, 0.2222, 0.08427, 0.1464, 0.1464, 0.9619, 0.6913, 0.9157, 0.7778, 0.9157, 0.7778, 0.9619, 0.6913, 0.2222, 0.08427, 0.3087, 0.03806, 0.3087, 0.03806, 0.2222, 0.08427, 0.5, 1.0, 0.4025, 0.9904, 0.4025, 0.9904, 0.5, 1.0, 0.9157, 0.7778, 0.8536, 0.8536, 0.8536, 0.8536, 0.9157, 0.7778, 0.3087, 0.03806, 0.4025, 0.009607, 0.4025, 0.009607, 0.3087, 0.03806, 0.4025, 0.9904, 0.3087, 0.9619, 0.3087, 0.9619, 0.4025, 0.9904, 0.8536, 0.8536, 0.7778, 0.9157, 0.7778, 0.9157, 0.8536, 0.8536, 0.4524, 0.7395, 0.5, 0.7442, 0.5, 1.0, 0.4025, 0.9904, 0.4065, 0.7256, 0.4524, 0.7395, 0.4025, 0.9904, 0.3087, 0.9619, 0.3643, 0.7031, 0.4065, 0.7256, 0.3087, 0.9619, 0.2222, 0.9157, 0.3273, 0.6727, 0.3643, 0.7031, 0.2222, 0.9157, 0.1464, 0.8536, 0.2969, 0.6357, 0.3273, 0.6727, 0.1464, 0.8536, 0.08427, 0.7778, 0.2744, 0.5935, 0.2969, 0.6357, 0.08427, 0.7778, 0.03806, 0.6913, 0.2605, 0.5476, 0.2744, 0.5935, 0.03806, 0.6913, 0.009607, 0.5975, 0.2558, 0.5, 0.2605, 0.5476, 0.009607, 0.5975, 0.0, 0.5, 0.2605, 0.4524, 0.2558, 0.5, 0.0, 0.5, 0.009607, 0.4025, 0.2744, 0.4065, 0.2605, 0.4524, 0.009607, 0.4025, 0.03806, 0.3087, 0.2969, 0.3643, 0.2744, 0.4065, 0.03806, 0.3087, 0.08427, 0.2222, 0.3273, 0.3273, 0.2969, 0.3643, 0.08427, 0.2222, 0.1464, 0.1464, 0.3643, 0.2969, 0.3273, 0.3273, 0.1464, 0.1464, 0.2222, 0.08427, 0.4065, 0.2744, 0.3643, 0.2969, 0.2222, 0.08427, 0.3087, 0.03806, 0.4524, 0.2605, 0.4065, 0.2744, 0.3087, 0.03806, 0.4025, 0.009607, 0.5, 0.2558, 0.4524, 0.2605, 0.4025, 0.009607, 0.5, 0.0, 0.5476, 0.2605, 0.5, 0.2558, 0.5, 0.0, 0.5975, 0.009607, 0.5935, 0.2744, 0.5476, 0.2605, 0.5975, 0.009607, 0.6913, 0.03806, 0.6357, 0.2969, 0.5935, 0.2744, 0.6913, 0.03806, 0.7778, 0.08427, 0.6727, 0.3273, 0.6357, 0.2969, 0.7778, 0.08427, 0.8536, 0.1464, 0.7031, 0.3643, 0.6727, 0.3273, 0.8536, 0.1464, 0.9157, 0.2222, 0.7256, 0.4065, 0.7031, 0.3643, 0.9157, 0.2222, 0.9619, 0.3087, 0.7395, 0.4524, 0.7256, 0.4065, 0.9619, 0.3087, 0.9904, 0.4025, 0.7442, 0.5, 0.7395, 0.4524, 0.9904, 0.4025, 1.0, 0.5, 0.7395, 0.5476, 0.7442, 0.5, 1.0, 0.5, 0.9904, 0.5975, 0.7256, 0.5935, 0.7395, 0.5476, 0.9904, 0.5975, 0.9619, 0.6913, 0.7031, 0.6357, 0.7256, 0.5935, 0.9619, 0.6913, 0.9157, 0.7778, 0.6727, 0.6727, 0.7031, 0.6357, 0.9157, 0.7778, 0.8536, 0.8536, 0.6357, 0.7031, 0.6727, 0.6727, 0.8536, 0.8536, 0.7778, 0.9157, 0.5935, 0.7256, 0.6357, 0.7031, 0.7778, 0.9157, 0.6913, 0.9619, 0.5476, 0.7395, 0.5935, 0.7256, 0.6913, 0.9619, 0.5975, 0.9904, 0.5, 0.7442, 0.5476, 0.7395, 0.5975, 0.9904, 0.5, 1.0, 0.5, 0.7227, 0.4566, 0.7184, 0.4148, 0.7057, 0.3763, 0.6851, 0.3425, 0.6575, 0.3149, 0.6237, 0.2943, 0.5852, 0.2816, 0.5434, 0.2773, 0.5, 0.2816, 0.4566, 0.2943, 0.4148, 0.3149, 0.3763, 0.3425, 0.3425, 0.3763, 0.3149, 0.4148, 0.2943, 0.4566, 0.2816, 0.5, 0.2773, 0.5434, 0.2816, 0.5852, 0.2943, 0.6237, 0.3149, 0.6575, 0.3425, 0.6851, 0.3763, 0.7057, 0.4148, 0.7184, 0.4566, 0.7227, 0.5, 0.7184, 0.5434, 0.7057, 0.5852, 0.6851, 0.6237, 0.6575, 0.6575, 0.6237, 0.6851, 0.5852, 0.7057, 0.5434, 0.7184, 0.2969, 0.3643, 0.3273, 0.3273, 0.3273, 0.3273, 0.2969, 0.3643, 0.7395, 0.5476, 0.7256, 0.5935, 0.7256, 0.5935, 0.7395, 0.5476, 0.3273, 0.3273, 0.3643, 0.2969, 0.3643, 0.2969, 0.3273, 0.3273, 0.7256, 0.5935, 0.7031, 0.6357, 0.7031, 0.6357, 0.7256, 0.5935, 0.3643, 0.2969, 0.4065, 0.2744, 0.4065, 0.2744, 0.3643, 0.2969, 0.5, 0.7442, 0.4524, 0.7395, 0.4524, 0.7395, 0.5, 0.7442, 0.7031, 0.6357, 0.6727, 0.6727, 0.6727, 0.6727, 0.7031, 0.6357, 0.4065, 0.2744, 0.4524, 0.2605, 0.4524, 0.2605, 0.4065, 0.2744, 0.4524, 0.7395, 0.4065, 0.7256, 0.4065, 0.7256, 0.4524, 0.7395, 0.6727, 0.6727, 0.6357, 0.7031, 0.6357, 0.7031, 0.6727, 0.6727, 0.4524, 0.2605, 0.5, 0.2558, 0.5, 0.2558, 0.4524, 0.2605, 0.4065, 0.7256, 0.3643, 0.7031, 0.3643, 0.7031, 0.4065, 0.7256, 0.6357, 0.7031, 0.5935, 0.7256, 0.5935, 0.7256, 0.6357, 0.7031, 0.5, 0.2558, 0.5476, 0.2605, 0.5476, 0.2605, 0.5, 0.2558, 0.3643, 0.7031, 0.3273, 0.6727, 0.3273, 0.6727, 0.3643, 0.7031, 0.5935, 0.7256, 0.5476, 0.7395, 0.5476, 0.7395, 0.5935, 0.7256, 0.5476, 0.2605, 0.5935, 0.2744, 0.5935, 0.2744, 0.5476, 0.2605, 0.3273, 0.6727, 0.2969, 0.6357, 0.2969, 0.6357, 0.3273, 0.6727, 0.5476, 0.7395, 0.5, 0.7442, 0.5, 0.7442, 0.5476, 0.7395, 0.5935, 0.2744, 0.6357, 0.2969, 0.6357, 0.2969, 0.5935, 0.2744, 0.2969, 0.6357, 0.2744, 0.5935, 0.2744, 0.5935, 0.2969, 0.6357, 0.6357, 0.2969, 0.6727, 0.3273, 0.6727, 0.3273, 0.6357, 0.2969, 0.2744, 0.5935, 0.2605, 0.5476, 0.2605, 0.5476, 0.2744, 0.5935, 0.6727, 0.3273, 0.7031, 0.3643, 0.7031, 0.3643, 0.6727, 0.3273, 0.2605, 0.5476, 0.2558, 0.5, 0.2558, 0.5, 0.2605, 0.5476, 0.7031, 0.3643, 0.7256, 0.4065, 0.7256, 0.4065, 0.7031, 0.3643, 0.2558, 0.5, 0.2605, 0.4524, 0.2605, 0.4524, 0.2558, 0.5, 0.7256, 0.4065, 0.7395, 0.4524, 0.7395, 0.4524, 0.7256, 0.4065, 0.2605, 0.4524, 0.2744, 0.4065, 0.2744, 0.4065, 0.2605, 0.4524, 0.7395, 0.4524, 0.7442, 0.5, 0.7442, 0.5, 0.7395, 0.4524, 0.2744, 0.4065, 0.2969, 0.3643, 0.2969, 0.3643, 0.2744, 0.4065, 0.8536, 0.8536, 0.7778, 0.9157, 0.7778, 0.9157, 0.8536, 0.8536, 0.4025, 0.9904, 0.3087, 0.9619, 0.3087, 0.9619, 0.4025, 0.9904, 0.3087, 0.03806, 0.4025, 0.009607, 0.4025, 0.009607, 0.3087, 0.03806, 0.9157, 0.7778, 0.8536, 0.8536, 0.8536, 0.8536, 0.9157, 0.7778, 0.5, 1.0, 0.4025, 0.9904, 0.4025, 0.9904, 0.5, 1.0, 0.2222, 0.08427, 0.3087, 0.03806, 0.3087, 0.03806, 0.2222, 0.08427, 0.9619, 0.6913, 0.9157, 0.7778, 0.9157, 0.7778, 0.9619, 0.6913, 0.1464, 0.1464, 0.2222, 0.08427, 0.2222, 0.08427, 0.1464, 0.1464, 0.9904, 0.5975, 0.9619, 0.6913, 0.9619, 0.6913, 0.9904, 0.5975, 0.08427, 0.2222, 0.1464, 0.1464, 0.1464, 0.1464, 0.08427, 0.2222, 1.0, 0.5, 0.9904, 0.5975, 0.9904, 0.5975, 1.0, 0.5, 0.03806, 0.3087, 0.08427, 0.2222, 0.08427, 0.2222, 0.03806, 0.3087, 0.9904, 0.4025, 1.0, 0.5, 1.0, 0.5, 0.9904, 0.4025, 0.009607, 0.4025, 0.03806, 0.3087, 0.03806, 0.3087, 0.009607, 0.4025, 0.9619, 0.3087, 0.9904, 0.4025, 0.9904, 0.4025, 0.9619, 0.3087, 0.0, 0.5, 0.009607, 0.4025, 0.009607, 0.4025, 0.0, 0.5, 0.9157, 0.2222, 0.9619, 0.3087, 0.9619, 0.3087, 0.9157, 0.2222, 0.009607, 0.5975, 0.0, 0.5, 0.0, 0.5, 0.009607, 0.5975, 0.8536, 0.1464, 0.9157, 0.2222, 0.9157, 0.2222, 0.8536, 0.1464, 0.03806, 0.6913, 0.009607, 0.5975, 0.009607, 0.5975, 0.03806, 0.6913, 0.7778, 0.08427, 0.8536, 0.1464, 0.8536, 0.1464, 0.7778, 0.08427, 0.08427, 0.7778, 0.03806, 0.6913, 0.03806, 0.6913, 0.08427, 0.7778, 0.6913, 0.03806, 0.7778, 0.08427, 0.7778, 0.08427, 0.6913, 0.03806, 0.5975, 0.9904, 0.5, 1.0, 0.5, 1.0, 0.5975, 0.9904, 0.1464, 0.8536, 0.08427, 0.7778, 0.08427, 0.7778, 0.1464, 0.8536, 0.5975, 0.009607, 0.6913, 0.03806, 0.6913, 0.03806, 0.5975, 0.009607, 0.6913, 0.9619, 0.5975, 0.9904, 0.5975, 0.9904, 0.6913, 0.9619, 0.2222, 0.9157, 0.1464, 0.8536, 0.1464, 0.8536, 0.2222, 0.9157, 0.5, 0.0, 0.5975, 0.009607, 0.5975, 0.009607, 0.5, 0.0, 0.7778, 0.9157, 0.6913, 0.9619, 0.6913, 0.9619, 0.7778, 0.9157, 0.3087, 0.9619, 0.2222, 0.9157, 0.2222, 0.9157, 0.3087, 0.9619, 0.4025, 0.009607, 0.5, 0.0, 0.5, 0.0, 0.4025, 0.009607, 0.8536, 0.8536, 0.7778, 0.9157, 0.7778, 0.9157, 0.8536, 0.8536, 0.4025, 0.9904, 0.3087, 0.9619, 0.3087, 0.9619, 0.4025, 0.9904, 0.3087, 0.03806, 0.4025, 0.009607, 0.4025, 0.009607, 0.3087, 0.03806, 0.9157, 0.7778, 0.8536, 0.8536, 0.8536, 0.8536, 0.9157, 0.7778, 0.5, 1.0, 0.4025, 0.9904, 0.4025, 0.9904, 0.5, 1.0, 0.2222, 0.08427, 0.3087, 0.03806, 0.3087, 0.03806, 0.2222, 0.08427, 0.9619, 0.6913, 0.9157, 0.7778, 0.9157, 0.7778, 0.9619, 0.6913, 0.1464, 0.1464, 0.2222, 0.08427, 0.2222, 0.08427, 0.1464, 0.1464, 0.9904, 0.5975, 0.9619, 0.6913, 0.9619, 0.6913, 0.9904, 0.5975, 0.08427, 0.2222, 0.1464, 0.1464, 0.1464, 0.1464, 0.08427, 0.2222, 1.0, 0.5, 0.9904, 0.5975, 0.9904, 0.5975, 1.0, 0.5, 0.03806, 0.3087, 0.08427, 0.2222, 0.08427, 0.2222, 0.03806, 0.3087, 0.9904, 0.4025, 1.0, 0.5, 1.0, 0.5, 0.9904, 0.4025, 0.009607, 0.4025, 0.03806, 0.3087, 0.03806, 0.3087, 0.009607, 0.4025, 0.9619, 0.3087, 0.9904, 0.4025, 0.9904, 0.4025, 0.9619, 0.3087, 0.0, 0.5, 0.009607, 0.4025, 0.009607, 0.4025, 0.0, 0.5, 0.9157, 0.2222, 0.9619, 0.3087, 0.9619, 0.3087, 0.9157, 0.2222, 0.009607, 0.5975, 0.0, 0.5, 0.0, 0.5, 0.009607, 0.5975, 0.8536, 0.1464, 0.9157, 0.2222, 0.9157, 0.2222, 0.8536, 0.1464, 0.03806, 0.6913, 0.009607, 0.5975, 0.009607, 0.5975, 0.03806, 0.6913, 0.7778, 0.08427, 0.8536, 0.1464, 0.8536, 0.1464, 0.7778, 0.08427, 0.08427, 0.7778, 0.03806, 0.6913, 0.03806, 0.6913, 0.08427, 0.7778, 0.6913, 0.03806, 0.7778, 0.08427, 0.7778, 0.08427, 0.6913, 0.03806, 0.5975, 0.9904, 0.5, 1.0, 0.5, 1.0, 0.5975, 0.9904, 0.1464, 0.8536, 0.08427, 0.7778, 0.08427, 0.7778, 0.1464, 0.8536, 0.5975, 0.009607, 0.6913, 0.03806, 0.6913, 0.03806, 0.5975, 0.009607, 0.6913, 0.9619, 0.5975, 0.9904, 0.5975, 0.9904, 0.6913, 0.9619, 0.2222, 0.9157, 0.1464, 0.8536, 0.1464, 0.8536, 0.2222, 0.9157, 0.5174, 0.001717, 0.5801, 0.007891, 0.5807, 0.007949, 0.5168, 0.001659, 0.7778, 0.9157, 0.6913, 0.9619, 0.6913, 0.9619, 0.7778, 0.9157, 0.3087, 0.9619, 0.2222, 0.9157, 0.2222, 0.9157, 0.3087, 0.9619, 0.4025, 0.009607, 0.5, 0.0, 0.5, 0.0, 0.4025, 0.009607, 0.4025, 0.009607, 0.5, 0.0, 0.5, 0.0, 0.4025, 0.009607, 0.3087, 0.9619, 0.2222, 0.9157, 0.2222, 0.9157, 0.3087, 0.9619, 0.7778, 0.9157, 0.6913, 0.9619, 0.6913, 0.9619, 0.7778, 0.9157, 0.5, 0.0, 0.5975, 0.009607, 0.5975, 0.009607, 0.5, 0.0, 0.2222, 0.9157, 0.1464, 0.8536, 0.1464, 0.8536, 0.2222, 0.9157, 0.6913, 0.9619, 0.5975, 0.9904, 0.5975, 0.9904, 0.6913, 0.9619, 0.5975, 0.009607, 0.6913, 0.03806, 0.6913, 0.03806, 0.5975, 0.009607, 0.1464, 0.8536, 0.08427, 0.7778, 0.08427, 0.7778, 0.1464, 0.8536, 0.5975, 0.9904, 0.5, 1.0, 0.5, 1.0, 0.5975, 0.9904, 0.6913, 0.03806, 0.7778, 0.08427, 0.7778, 0.08427, 0.6913, 0.03806, 0.08427, 0.7778, 0.03806, 0.6913, 0.03806, 0.6913, 0.08427, 0.7778, 0.7778, 0.08427, 0.8536, 0.1464, 0.8536, 0.1464, 0.7778, 0.08427, 0.03806, 0.6913, 0.009607, 0.5975, 0.009607, 0.5975, 0.03806, 0.6913, 0.8536, 0.1464, 0.9157, 0.2222, 0.9157, 0.2222, 0.8536, 0.1464, 0.009607, 0.5975, 0.0, 0.5, 0.0, 0.5, 0.009607, 0.5975, 0.9157, 0.2222, 0.9619, 0.3087, 0.9619, 0.3087, 0.9157, 0.2222, 0.0, 0.5, 0.009607, 0.4025, 0.009607, 0.4025, 0.0, 0.5, 0.9619, 0.3087, 0.9904, 0.4025, 0.9904, 0.4025, 0.9619, 0.3087, 0.009607, 0.4025, 0.03806, 0.3087, 0.03806, 0.3087, 0.009607, 0.4025, 0.9904, 0.4025, 1.0, 0.5, 1.0, 0.5, 0.9904, 0.4025, 0.03806, 0.3087, 0.08427, 0.2222, 0.08427, 0.2222, 0.03806, 0.3087, 1.0, 0.5, 0.9904, 0.5975, 0.9904, 0.5975, 1.0, 0.5, 0.08427, 0.2222, 0.1464, 0.1464, 0.1464, 0.1464, 0.08427, 0.2222, 0.9904, 0.5975, 0.9619, 0.6913, 0.9619, 0.6913, 0.9904, 0.5975, 0.1464, 0.1464, 0.2222, 0.08427, 0.2222, 0.08427, 0.1464, 0.1464, 0.9619, 0.6913, 0.9157, 0.7778, 0.9157, 0.7778, 0.9619, 0.6913, 0.2222, 0.08427, 0.3087, 0.03806, 0.3087, 0.03806, 0.2222, 0.08427, 0.5, 1.0, 0.4025, 0.9904, 0.4025, 0.9904, 0.5, 1.0, 0.9157, 0.7778, 0.8536, 0.8536, 0.8536, 0.8536, 0.9157, 0.7778, 0.3087, 0.03806, 0.4025, 0.009607, 0.4025, 0.009607, 0.3087, 0.03806, 0.4025, 0.9904, 0.3087, 0.9619, 0.3087, 0.9619, 0.4025, 0.9904, 0.8536, 0.8536, 0.7778, 0.9157, 0.7778, 0.9157, 0.8536, 0.8536, 0.4025, 0.009607, 0.5, 0.0, 0.5, 0.0, 0.4025, 0.009607, 0.3087, 0.9619, 0.2222, 0.9157, 0.2222, 0.9157, 0.3087, 0.9619, 0.7778, 0.9157, 0.6913, 0.9619, 0.6913, 0.9619, 0.7778, 0.9157, 0.517, 0.001669, 0.5174, 0.001717, 0.5168, 0.001659, 0.5165, 0.001625, 0.2222, 0.9157, 0.1464, 0.8536, 0.1464, 0.8536, 0.2222, 0.9157, 0.6913, 0.9619, 0.5975, 0.9904, 0.5975, 0.9904, 0.6913, 0.9619, 0.5975, 0.009607, 0.6913, 0.03806, 0.6913, 0.03806, 0.5975, 0.009607, 0.1464, 0.8536, 0.08427, 0.7778, 0.08427, 0.7778, 0.1464, 0.8536, 0.5975, 0.9904, 0.5, 1.0, 0.5, 1.0, 0.5975, 0.9904, 0.6913, 0.03806, 0.7778, 0.08427, 0.7778, 0.08427, 0.6913, 0.03806, 0.08427, 0.7778, 0.03806, 0.6913, 0.03806, 0.6913, 0.08427, 0.7778, 0.7778, 0.08427, 0.8536, 0.1464, 0.8536, 0.1464, 0.7778, 0.08427, 0.03806, 0.6913, 0.009607, 0.5975, 0.009607, 0.5975, 0.03806, 0.6913, 0.8536, 0.1464, 0.9157, 0.2222, 0.9157, 0.2222, 0.8536, 0.1464, 0.009607, 0.5975, 0.0, 0.5, 0.0, 0.5, 0.009607, 0.5975, 0.9157, 0.2222, 0.9619, 0.3087, 0.9619, 0.3087, 0.9157, 0.2222, 0.0, 0.5, 0.009607, 0.4025, 0.009607, 0.4025, 0.0, 0.5, 0.9619, 0.3087, 0.9904, 0.4025, 0.9904, 0.4025, 0.9619, 0.3087, 0.009607, 0.4025, 0.03806, 0.3087, 0.03806, 0.3087, 0.009607, 0.4025, 0.9904, 0.4025, 1.0, 0.5, 1.0, 0.5, 0.9904, 0.4025, 0.03806, 0.3087, 0.08427, 0.2222, 0.08427, 0.2222, 0.03806, 0.3087, 1.0, 0.5, 0.9904, 0.5975, 0.9904, 0.5975, 1.0, 0.5, 0.08427, 0.2222, 0.1464, 0.1464, 0.1464, 0.1464, 0.08427, 0.2222, 0.9904, 0.5975, 0.9619, 0.6913, 0.9619, 0.6913, 0.9904, 0.5975, 0.1464, 0.1464, 0.2222, 0.08427, 0.2222, 0.08427, 0.1464, 0.1464, 0.9619, 0.6913, 0.9157, 0.7778, 0.9157, 0.7778, 0.9619, 0.6913, 0.2222, 0.08427, 0.3087, 0.03806, 0.3087, 0.03806, 0.2222, 0.08427, 0.5, 1.0, 0.4025, 0.9904, 0.4025, 0.9904, 0.5, 1.0, 0.9157, 0.7778, 0.8536, 0.8536, 0.8536, 0.8536, 0.9157, 0.7778, 0.3087, 0.03806, 0.4025, 0.009607, 0.4025, 0.009607, 0.3087, 0.03806, 0.4025, 0.9904, 0.3087, 0.9619, 0.3087, 0.9619, 0.4025, 0.9904, 0.8536, 0.8536, 0.7778, 0.9157, 0.7778, 0.9157, 0.8536, 0.8536, 0.5833, 0.008203, 0.5143, 0.001405, 0.5, 0.0, 0.5975, 0.009607, 0.5143, 0.001405, 0.5139, 0.00137, 0.5, 0.0, 0.5, 0.0, 0.5836, 0.008238, 0.5833, 0.008203, 0.5975, 0.009607, 0.5975, 0.009607, 0.5139, 0.00137, 0.5836, 0.008238, 0.5975, 0.009607, 0.5, 0.0, 0.5801, 0.007891, 0.5174, 0.001717, 0.5, 0.0, 0.5975, 0.009607, 0.5174, 0.001717, 0.517, 0.001669, 0.5, 0.0, 0.5, 0.0, 0.5806, 0.007938, 0.5801, 0.007891, 0.5975, 0.009607, 0.5975, 0.009607, 0.517, 0.001669, 0.5806, 0.007938, 0.5975, 0.009607, 0.5, 0.0, 0.5801, 0.007891, 0.5806, 0.007938, 0.581, 0.007982, 0.5807, 0.007949, 0.5806, 0.007938, 0.517, 0.001669, 0.5165, 0.001625, 0.581, 0.007982, 0.5165, 0.001625, 0.5168, 0.001659, 0.5163, 0.001601, 0.5161, 0.001581, 0.5161, 0.001581, 0.5163, 0.001601, 0.5157, 0.001543, 0.5156, 0.001537, 0.5156, 0.001537, 0.5157, 0.001543, 0.5151, 0.001485, 0.5152, 0.001493, 0.5152, 0.001493, 0.5151, 0.001485, 0.5145, 0.001428, 0.5147, 0.001449, 0.5147, 0.001449, 0.5145, 0.001428, 0.5139, 0.00137, 0.5143, 0.001405, 0.5168, 0.001659, 0.5807, 0.007949, 0.5813, 0.008006, 0.5163, 0.001601, 0.5163, 0.001601, 0.5813, 0.008006, 0.5819, 0.008064, 0.5157, 0.001543, 0.5157, 0.001543, 0.5819, 0.008064, 0.5825, 0.008122, 0.5151, 0.001485, 0.5151, 0.001485, 0.5825, 0.008122, 0.5831, 0.00818, 0.5145, 0.001428, 0.5145, 0.001428, 0.5831, 0.00818, 0.5836, 0.008238, 0.5139, 0.00137, 0.5807, 0.007949, 0.581, 0.007982, 0.5815, 0.008026, 0.5813, 0.008006, 0.5813, 0.008006, 0.5815, 0.008026, 0.5819, 0.00807, 0.5819, 0.008064, 0.5819, 0.008064, 0.5819, 0.00807, 0.5824, 0.008114, 0.5825, 0.008122, 0.5825, 0.008122, 0.5824, 0.008114, 0.5828, 0.008159, 0.5831, 0.00818, 0.5831, 0.00818, 0.5828, 0.008159, 0.5833, 0.008203, 0.5836, 0.008238, 0.581, 0.007982, 0.5165, 0.001625, 0.5161, 0.001581, 0.5815, 0.008026, 0.5815, 0.008026, 0.5161, 0.001581, 0.5156, 0.001537, 0.5819, 0.00807, 0.5819, 0.00807, 0.5156, 0.001537, 0.5152, 0.001493, 0.5824, 0.008114, 0.5824, 0.008114, 0.5152, 0.001493, 0.5147, 0.001449, 0.5828, 0.008159, 0.5828, 0.008159, 0.5147, 0.001449, 0.5143, 0.001405, 0.5833, 0.008203, 0.4566, 0.7184, 0.5, 0.7227, 0.5, 0.7442, 0.4524, 0.7395, 0.4148, 0.7057, 0.4566, 0.7184, 0.4524, 0.7395, 0.4065, 0.7256, 0.3763, 0.6851, 0.4148, 0.7057, 0.4065, 0.7256, 0.3643, 0.7031, 0.3425, 0.6575, 0.3763, 0.6851, 0.3643, 0.7031, 0.3273, 0.6727, 0.3149, 0.6237, 0.3425, 0.6575, 0.3273, 0.6727, 0.2969, 0.6357, 0.2943, 0.5852, 0.3149, 0.6237, 0.2969, 0.6357, 0.2744, 0.5935, 0.2816, 0.5434, 0.2943, 0.5852, 0.2744, 0.5935, 0.2605, 0.5476, 0.2773, 0.5, 0.2816, 0.5434, 0.2605, 0.5476, 0.2558, 0.5, 0.2816, 0.4566, 0.2773, 0.5, 0.2558, 0.5, 0.2605, 0.4524, 0.2943, 0.4148, 0.2816, 0.4566, 0.2605, 0.4524, 0.2744, 0.4065, 0.3149, 0.3763, 0.2943, 0.4148, 0.2744, 0.4065, 0.2969, 0.3643, 0.3425, 0.3425, 0.3149, 0.3763, 0.2969, 0.3643, 0.3273, 0.3273, 0.3763, 0.3149, 0.3425, 0.3425, 0.3273, 0.3273, 0.3643, 0.2969, 0.4148, 0.2943, 0.3763, 0.3149, 0.3643, 0.2969, 0.4065, 0.2744, 0.4566, 0.2816, 0.4148, 0.2943, 0.4065, 0.2744, 0.4524, 0.2605, 0.5, 0.2773, 0.4566, 0.2816, 0.4524, 0.2605, 0.5, 0.2558, 0.5434, 0.2816, 0.5, 0.2773, 0.5, 0.2558, 0.5476, 0.2605, 0.5852, 0.2943, 0.5434, 0.2816, 0.5476, 0.2605, 0.5935, 0.2744, 0.6237, 0.3149, 0.5852, 0.2943, 0.5935, 0.2744, 0.6357, 0.2969, 0.6575, 0.3425, 0.6237, 0.3149, 0.6357, 0.2969, 0.6727, 0.3273, 0.6851, 0.3763, 0.6575, 0.3425, 0.6727, 0.3273, 0.7031, 0.3643, 0.7057, 0.4148, 0.6851, 0.3763, 0.7031, 0.3643, 0.7256, 0.4065, 0.7184, 0.4566, 0.7057, 0.4148, 0.7256, 0.4065, 0.7395, 0.4524, 0.7227, 0.5, 0.7184, 0.4566, 0.7395, 0.4524, 0.7442, 0.5, 0.7184, 0.5434, 0.7227, 0.5, 0.7442, 0.5, 0.7395, 0.5476, 0.7057, 0.5852, 0.7184, 0.5434, 0.7395, 0.5476, 0.7256, 0.5935, 0.6851, 0.6237, 0.7057, 0.5852, 0.7256, 0.5935, 0.7031, 0.6357, 0.6575, 0.6575, 0.6851, 0.6237, 0.7031, 0.6357, 0.6727, 0.6727, 0.6237, 0.6851, 0.6575, 0.6575, 0.6727, 0.6727, 0.6357, 0.7031, 0.5852, 0.7057, 0.6237, 0.6851, 0.6357, 0.7031, 0.5935, 0.7256, 0.5434, 0.7184, 0.5852, 0.7057, 0.5935, 0.7256, 0.5476, 0.7395, 0.5, 0.7227, 0.5434, 0.7184, 0.5476, 0.7395, 0.5, 0.7442, 0.5, 0.8483, 0.432, 0.8416, 0.4025, 0.9904, 0.5, 1.0, 0.432, 0.8416, 0.3667, 0.8218, 0.3087, 0.9619, 0.4025, 0.9904, 0.3667, 0.8218, 0.3065, 0.7896, 0.2222, 0.9157, 0.3087, 0.9619, 0.3065, 0.7896, 0.2537, 0.7463, 0.1464, 0.8536, 0.2222, 0.9157, 0.2537, 0.7463, 0.2104, 0.6935, 0.08427, 0.7778, 0.1464, 0.8536, 0.2104, 0.6935, 0.1782, 0.6333, 0.03806, 0.6913, 0.08427, 0.7778, 0.1782, 0.6333, 0.1584, 0.568, 0.009607, 0.5975, 0.03806, 0.6913, 0.1584, 0.568, 0.1517, 0.5, 0.0, 0.5, 0.009607, 0.5975, 0.1517, 0.5, 0.1584, 0.432, 0.009607, 0.4025, 0.0, 0.5, 0.1584, 0.432, 0.1782, 0.3667, 0.03806, 0.3087, 0.009607, 0.4025, 0.1782, 0.3667, 0.2104, 0.3065, 0.08427, 0.2222, 0.03806, 0.3087, 0.2104, 0.3065, 0.2537, 0.2537, 0.1464, 0.1464, 0.08427, 0.2222, 0.2537, 0.2537, 0.3065, 0.2104, 0.2222, 0.08427, 0.1464, 0.1464, 0.3065, 0.2104, 0.3667, 0.1782, 0.3087, 0.03806, 0.2222, 0.08427, 0.3667, 0.1782, 0.432, 0.1584, 0.4025, 0.009607, 0.3087, 0.03806, 0.432, 0.1584, 0.5, 0.1517, 0.5, 0.0, 0.4025, 0.009607, 0.5, 0.1517, 0.568, 0.1584, 0.5975, 0.009607, 0.5, 0.0, 0.568, 0.1584, 0.6333, 0.1782, 0.6913, 0.03806, 0.5975, 0.009607, 0.6333, 0.1782, 0.6935, 0.2104, 0.7778, 0.08427, 0.6913, 0.03806, 0.6935, 0.2104, 0.7463, 0.2537, 0.8536, 0.1464, 0.7778, 0.08427, 0.7463, 0.2537, 0.7896, 0.3065, 0.9157, 0.2222, 0.8536, 0.1464, 0.7896, 0.3065, 0.8218, 0.3667, 0.9619, 0.3087, 0.9157, 0.2222, 0.8218, 0.3667, 0.8416, 0.432, 0.9904, 0.4025, 0.9619, 0.3087, 0.8416, 0.432, 0.8483, 0.5, 1.0, 0.5, 0.9904, 0.4025, 0.8483, 0.5, 0.8416, 0.568, 0.9904, 0.5975, 1.0, 0.5, 0.8416, 0.568, 0.8218, 0.6333, 0.9619, 0.6913, 0.9904, 0.5975, 0.8218, 0.6333, 0.7896, 0.6935, 0.9157, 0.7778, 0.9619, 0.6913, 0.7896, 0.6935, 0.7463, 0.7463, 0.8536, 0.8536, 0.9157, 0.7778, 0.7463, 0.7463, 0.6935, 0.7896, 0.7778, 0.9157, 0.8536, 0.8536, 0.6935, 0.7896, 0.6333, 0.8218, 0.6913, 0.9619, 0.7778, 0.9157, 0.6333, 0.8218, 0.568, 0.8416, 0.5975, 0.9904, 0.6913, 0.9619, 0.568, 0.8416, 0.5, 0.8483, 0.5, 1.0, 0.5975, 0.9904, 0.2744, 0.4065, 0.2969, 0.3643, 0.2969, 0.3643, 0.2744, 0.4065, 0.7395, 0.4524, 0.7442, 0.5, 0.7442, 0.5, 0.7395, 0.4524, 0.2605, 0.4524, 0.2744, 0.4065, 0.2744, 0.4065, 0.2605, 0.4524, 0.7256, 0.4065, 0.7395, 0.4524, 0.7395, 0.4524, 0.7256, 0.4065, 0.2558, 0.5, 0.2605, 0.4524, 0.2605, 0.4524, 0.2558, 0.5, 0.7031, 0.3643, 0.7256, 0.4065, 0.7256, 0.4065, 0.7031, 0.3643, 0.2605, 0.5476, 0.2558, 0.5, 0.2558, 0.5, 0.2605, 0.5476, 0.6727, 0.3273, 0.7031, 0.3643, 0.7031, 0.3643, 0.6727, 0.3273, 0.2744, 0.5935, 0.2605, 0.5476, 0.2605, 0.5476, 0.2744, 0.5935, 0.6357, 0.2969, 0.6727, 0.3273, 0.6727, 0.3273, 0.6357, 0.2969, 0.2969, 0.6357, 0.2744, 0.5935, 0.2744, 0.5935, 0.2969, 0.6357, 0.5935, 0.2744, 0.6357, 0.2969, 0.6357, 0.2969, 0.5935, 0.2744, 0.5476, 0.7395, 0.5, 0.7442, 0.5, 0.7442, 0.5476, 0.7395, 0.3273, 0.6727, 0.2969, 0.6357, 0.2969, 0.6357, 0.3273, 0.6727, 0.5476, 0.2605, 0.5935, 0.2744, 0.5935, 0.2744, 0.5476, 0.2605, 0.5935, 0.7256, 0.5476, 0.7395, 0.5476, 0.7395, 0.5935, 0.7256, 0.3643, 0.7031, 0.3273, 0.6727, 0.3273, 0.6727, 0.3643, 0.7031, 0.5, 0.2558, 0.5476, 0.2605, 0.5476, 0.2605, 0.5, 0.2558, 0.6357, 0.7031, 0.5935, 0.7256, 0.5935, 0.7256, 0.6357, 0.7031, 0.4065, 0.7256, 0.3643, 0.7031, 0.3643, 0.7031, 0.4065, 0.7256, 0.4524, 0.2605, 0.5, 0.2558, 0.5, 0.2558, 0.4524, 0.2605, 0.6727, 0.6727, 0.6357, 0.7031, 0.6357, 0.7031, 0.6727, 0.6727, 0.4524, 0.7395, 0.4065, 0.7256, 0.4065, 0.7256, 0.4524, 0.7395, 0.4065, 0.2744, 0.4524, 0.2605, 0.4524, 0.2605, 0.4065, 0.2744, 0.7031, 0.6357, 0.6727, 0.6727, 0.6727, 0.6727, 0.7031, 0.6357, 0.5, 0.7442, 0.4524, 0.7395, 0.4524, 0.7395, 0.5, 0.7442, 0.3643, 0.2969, 0.4065, 0.2744, 0.4065, 0.2744, 0.3643, 0.2969, 0.7256, 0.5935, 0.7031, 0.6357, 0.7031, 0.6357, 0.7256, 0.5935, 0.3273, 0.3273, 0.3643, 0.2969, 0.3643, 0.2969, 0.3273, 0.3273, 0.7395, 0.5476, 0.7256, 0.5935, 0.7256, 0.5935, 0.7395, 0.5476, 0.2969, 0.3643, 0.3273, 0.3273, 0.3273, 0.3273, 0.2969, 0.3643, 0.7442, 0.5, 0.7395, 0.5476, 0.7395, 0.5476, 0.7442, 0.5, 0.7442, 0.5, 0.7395, 0.5476, 0.7395, 0.5476, 0.7442, 0.5, 0.2969, 0.3643, 0.3273, 0.3273, 0.3273, 0.3273, 0.2969, 0.3643, 0.7395, 0.5476, 0.7256, 0.5935, 0.7256, 0.5935, 0.7395, 0.5476, 0.3273, 0.3273, 0.3643, 0.2969, 0.3643, 0.2969, 0.3273, 0.3273, 0.7256, 0.5935, 0.7031, 0.6357, 0.7031, 0.6357, 0.7256, 0.5935, 0.3643, 0.2969, 0.4065, 0.2744, 0.4065, 0.2744, 0.3643, 0.2969, 0.5, 0.7442, 0.4524, 0.7395, 0.4524, 0.7395, 0.5, 0.7442, 0.7031, 0.6357, 0.6727, 0.6727, 0.6727, 0.6727, 0.7031, 0.6357, 0.4065, 0.2744, 0.4524, 0.2605, 0.4524, 0.2605, 0.4065, 0.2744, 0.4524, 0.7395, 0.4065, 0.7256, 0.4065, 0.7256, 0.4524, 0.7395, 0.6727, 0.6727, 0.6357, 0.7031, 0.6357, 0.7031, 0.6727, 0.6727, 0.4524, 0.2605, 0.5, 0.2558, 0.5, 0.2558, 0.4524, 0.2605, 0.4065, 0.7256, 0.3643, 0.7031, 0.3643, 0.7031, 0.4065, 0.7256, 0.6357, 0.7031, 0.5935, 0.7256, 0.5935, 0.7256, 0.6357, 0.7031, 0.5, 0.2558, 0.5476, 0.2605, 0.5476, 0.2605, 0.5, 0.2558, 0.3643, 0.7031, 0.3273, 0.6727, 0.3273, 0.6727, 0.3643, 0.7031, 0.5935, 0.7256, 0.5476, 0.7395, 0.5476, 0.7395, 0.5935, 0.7256, 0.5476, 0.2605, 0.5935, 0.2744, 0.5935, 0.2744, 0.5476, 0.2605, 0.3273, 0.6727, 0.2969, 0.6357, 0.2969, 0.6357, 0.3273, 0.6727, 0.5476, 0.7395, 0.5, 0.7442, 0.5, 0.7442, 0.5476, 0.7395, 0.5935, 0.2744, 0.6357, 0.2969, 0.6357, 0.2969, 0.5935, 0.2744, 0.2969, 0.6357, 0.2744, 0.5935, 0.2744, 0.5935, 0.2969, 0.6357, 0.6357, 0.2969, 0.6727, 0.3273, 0.6727, 0.3273, 0.6357, 0.2969, 0.2744, 0.5935, 0.2605, 0.5476, 0.2605, 0.5476, 0.2744, 0.5935, 0.6727, 0.3273, 0.7031, 0.3643, 0.7031, 0.3643, 0.6727, 0.3273, 0.2605, 0.5476, 0.2558, 0.5, 0.2558, 0.5, 0.2605, 0.5476, 0.7031, 0.3643, 0.7256, 0.4065, 0.7256, 0.4065, 0.7031, 0.3643, 0.2558, 0.5, 0.2605, 0.4524, 0.2605, 0.4524, 0.2558, 0.5, 0.7256, 0.4065, 0.7395, 0.4524, 0.7395, 0.4524, 0.7256, 0.4065, 0.2605, 0.4524, 0.2744, 0.4065, 0.2744, 0.4065, 0.2605, 0.4524, 0.7395, 0.4524, 0.7442, 0.5, 0.7442, 0.5, 0.7395, 0.4524, 0.2744, 0.4065, 0.2969, 0.3643, 0.2969, 0.3643, 0.2744, 0.4065])
me_circle_001.materials.append(mat_material_004)
me_circle_001.update()

# ---- objects
ob_cube = bpy.data.objects.new('Cube', me_cube_001)
ob_plane = bpy.data.objects.new('Plane', me_plane)
ob_circle = bpy.data.objects.new('Circle', me_circle_001)
ob_point = bpy.data.objects.new('Point', light_point)
ob_camera = bpy.data.objects.new('Camera', cam_camera_001)

# ---- transforms, parenting, visibility, modifiers, constraints
ob_cube.location = (0.003649, -0.007962, 12.87)
ob_cube.scale = (8.295, 8.624, 0.3903)
_m = ob_cube.modifiers.new('Auto Smooth', 'NODES')
_m.node_group = ng_auto_smooth
_gi = [s.identifier for s in ng_auto_smooth.interface.items_tree if s.item_type == 'SOCKET' and s.in_out == 'INPUT']
_m[_gi[1]] = 0.5236  # Angle
ob_plane.location = (0.0, 0.0, 0.0)
ob_plane.scale = (15.4, 15.4, 15.4)
_m = ob_plane.modifiers.new('Mirror', 'MIRROR')
_m.use_axis = (True, True, False)
_m.use_bisect_axis = (True, True, False)
_m.use_bisect_flip_axis = (False, True, False)
_m.use_mirror_merge = False
_m.merge_threshold = 1.0
_m.bisect_threshold = 0.0
_m = ob_plane.modifiers.new('Solidify', 'SOLIDIFY')
_m.offset = 1.0
_m = ob_plane.modifiers.new('Auto Smooth', 'NODES')
_m.node_group = ng_auto_smooth
_gi = [s.identifier for s in ng_auto_smooth.interface.items_tree if s.item_type == 'SOCKET' and s.in_out == 'INPUT']
_m[_gi[1]] = 0.5236  # Angle
ob_circle.location = (0.0, 0.0, 13.26)
_m = ob_circle.modifiers.new('Subdivision', 'SUBSURF')
_m.levels = 2
_m = ob_circle.modifiers.new('Auto Smooth', 'NODES')
_m.node_group = ng_auto_smooth
_gi = [s.identifier for s in ng_auto_smooth.interface.items_tree if s.item_type == 'SOCKET' and s.in_out == 'INPUT']
_m[_gi[1]] = 0.5236  # Angle
ob_point.location = (0.0, 0.0, 15.51)
ob_point.rotation_euler = (0.00511, 0.01062, 6.273)
ob_camera.location = (-5.103, -5.243, 17.4)
ob_camera.rotation_euler = (1.127, 0.02017, -0.7684)

# ---- collection membership
scene.collection.objects.link(ob_cube)
scene.collection.objects.link(ob_plane)
scene.collection.objects.link(ob_circle)
scene.collection.objects.link(ob_point)
scene.collection.objects.link(ob_camera)

# ---- scene / render settings (as saved in the file)
scene.camera = ob_camera
scene.frame_start = 1; scene.frame_end = 250; scene.frame_set(1)
scene.render.engine = 'CYCLES'
scene.cycles.feature_set = 'EXPERIMENTAL'
scene.cycles.sampling_pattern = 'TABULATED_SOBOL'
scene.view_settings.view_transform = 'Filmic'
bpy.context.view_layer.update()
